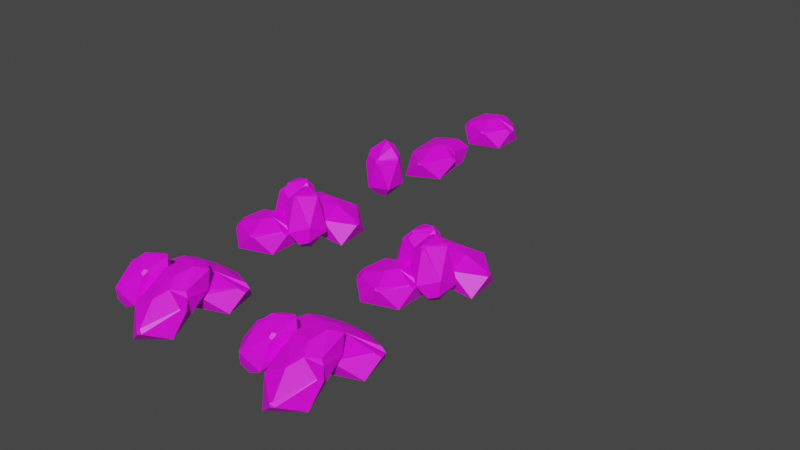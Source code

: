 # Source: Rocks.blend  (saved by Blender 3.6.11; exported with 4.5.12 LTS)
import bpy
from mathutils import Matrix  # noqa: F401  (used for matrix-valued properties, if any)

bpy.ops.wm.read_factory_settings(use_empty=True)
scene = bpy.context.scene
scene.name = 'Scene'

# ---- collections
col_collection = bpy.data.collections.new('Collection'); scene.collection.children.link(col_collection)

# ---- images (referenced by path relative to the original .blend; pixels are not part of the script)
import os
ASSET_DIR = os.environ.get("B2B_ASSET_DIR", "")  # directory of the original .blend (textures are referenced by path, not embedded)
HERE = os.path.dirname(os.path.abspath(__file__))  # packed textures are extracted next to this script under _unpacked/

def load_image(name, relpath, width, height, colorspace="sRGB"):
    """Load a texture the original file referenced (path relative to the .blend, or extracted next to this script)."""
    p = next((c for c in (os.path.join(HERE, relpath), os.path.join(ASSET_DIR, relpath)) if relpath and os.path.exists(c)), "")
    if p:
        img = bpy.data.images.load(p, check_existing=True)
        img.name = name
    else:  # same state as the original file: an image datablock whose file is absent (Cycles renders it pink)
        img = bpy.data.images.new(name, width, height)
        img.source = "FILE"
        img.filepath = "//" + (relpath or name)
    img.colorspace_settings.name = colorspace
    return img
img_gamecolors_png = load_image('GameColors.png', 'GameColors.png', 1024, 1024, 'sRGB')

# ---- materials (node trees are filled in below, after node groups)
mat_colorsgame = bpy.data.materials.new('ColorsGame')
mat_colorsgame.alpha_threshold = 0.0
mat_colorsgame.use_transparent_shadow = False
mat_colorsgame.roughness = 0.5
mat_colorsgame.line_color = (0.0, 0.0, 0.0, 1.0)

# ---- material node trees
mat_colorsgame.use_nodes = True; mat_colorsgame.node_tree.nodes.clear()
_N = mat_colorsgame.node_tree.nodes; _L = mat_colorsgame.node_tree.links
n0 = _N.new('ShaderNodeOutputMaterial'); n0.name = 'Material Output'; n0.location = (300, 300)
n1 = _N.new('ShaderNodeBsdfPrincipled'); n1.name = 'Principled BSDF'; n1.location = (10, 300)
n1.distribution = 'GGX'
n1.subsurface_method = 'RANDOM_WALK_SKIN'
n1.inputs[3].default_value = 1.45
n1.inputs[27].default_value = (0.0, 0.0, 0.0, 1.0)
n1.inputs[28].default_value = 1.0
n2 = _N.new('ShaderNodeTexImage'); n2.name = 'Image Texture'; n2.location = (-280, 280)
n2.image = img_gamecolors_png
_L.new(n1.outputs[0], n0.inputs[0])
_L.new(n2.outputs[0], n1.inputs[0])
n0.is_active_output = True

# ---- world
world_world = bpy.data.worlds.new('World'); scene.world = world_world
world_world.use_nodes = True; world_world.node_tree.nodes.clear()
_N = world_world.node_tree.nodes; _L = world_world.node_tree.links
n0 = _N.new('ShaderNodeOutputWorld'); n0.name = 'World Output'; n0.location = (300, 300)
n1 = _N.new('ShaderNodeBackground'); n1.name = 'Background'; n1.location = (10, 300)
n1.inputs[0].default_value = (0.05088, 0.05088, 0.05088, 1.0)
_L.new(n1.outputs[0], n0.inputs[0])
n0.is_active_output = True
world_world.color = (0.05088, 0.05088, 0.05088)
world_world.use_sun_shadow = False
world_world.sun_shadow_jitter_overblur = 0.0

# ---- meshes
me_icosphere = bpy.data.meshes.new('Icosphere')
me_icosphere.from_pydata([(0.7236, -0.5257, -0.4472), (-0.2764, -0.8506, -0.4472), (-0.8944, 0.0, -0.4472), (-0.4346, 0.7321, -0.2545), (0.7236, 0.5257, -0.4472), (-0.06785, 0.2088, 0.8323), (-0.4006, 0.0, -0.7524), (-0.1238, 0.381, -0.7524), (0.3241, -0.2354, -0.7524), (-0.1238, -0.381, -0.7524), (0.4399, 0.7318, 0.1202), (0.07429, 0.8506, 0.1202), (-0.08922, 0.7318, 0.4472), (0.1753, 0.5396, 0.6493), (0.5023, 0.5396, 0.4472), (-0.7697, -0.3839, 0.206), (-0.603, -0.6134, 0.206), (-0.4539, -0.6134, 0.4472), (-0.4863, -0.4004, 0.539), (-0.5705, -0.3176, 0.5642), (0.2066, -0.8506, 0.3344), (0.3328, -0.8096, 0.3344), (0.2757, -0.7298, 0.5019), (0.1502, -0.8096, 0.4472), (0.8479, 0.0, 0.476), (0.8855, -0.02735, 0.4007), (0.8867, 0.02368, 0.4069), (0.8666, 0.03832, 0.4472), (0.3292, -0.7534, 0.4383), (-0.5938, 0.6201, 0.1875), (-0.7732, 0.3731, 0.1875), (-0.7385, 0.231, 0.3691), (-0.6696, 0.2281, 0.4885), (-0.5135, 0.3731, 0.6077), (-0.4333, 0.6201, 0.4472), (0.101, 0.1049, 0.8323), (0.1041, -0.08842, 0.7675), (0.4416, 0.0, 0.7271)], [], [(0, 8, 4), (7, 6, 2, 3), (9, 8, 0, 1), (4, 7, 3), (4, 10, 14, 27, 26), (0, 4, 26, 25), (1, 0, 21, 20), (2, 15, 31, 30), (15, 16, 17, 18, 19, 32, 31), (3, 2, 30, 29), (20, 21, 28, 22, 23), (4, 3, 11, 10), (23, 22, 36, 18, 17), (22, 28, 24, 37), (2, 1, 16, 15), (6, 7, 4, 8, 9), (6, 9, 1, 2), (10, 11, 12, 13, 14), (24, 27, 14, 13, 5, 35, 37), (33, 32, 19, 5), (13, 12, 34, 33, 5), (1, 20, 23, 17, 16), (24, 25, 26, 27), (24, 28, 25), (0, 25, 28, 21), (29, 30, 31, 32, 33, 34), (3, 29, 34, 12, 11), (35, 36, 22, 37), (36, 35, 5, 19, 18)])
_uv = me_icosphere.uv_layers.new(name='UVMap')
_uv.uv.foreach_set('vector', [0.08848, 0.9925, 0.08848, 0.9925, 0.08848, 0.9925, 0.08848, 0.9925, 0.08848, 0.9925, 0.08848, 0.9925, 0.08848, 0.9925, 0.08848, 0.9925, 0.08848, 0.9925, 0.08848, 0.9925, 0.08848, 0.9925, 0.08848, 0.9925, 0.08848, 0.9925, 0.08848, 0.9925, 0.08848, 0.9925, 0.08848, 0.9925, 0.08848, 0.9925, 0.08848, 0.9925, 0.08848, 0.9925, 0.08848, 0.9925, 0.08848, 0.9925, 0.08848, 0.9925, 0.08848, 0.9925, 0.08848, 0.9925, 0.08848, 0.9925, 0.08848, 0.9925, 0.08848, 0.9925, 0.08848, 0.9925, 0.08848, 0.9925, 0.08848, 0.9925, 0.08848, 0.9925, 0.08848, 0.9925, 0.08848, 0.9925, 0.08848, 0.9925, 0.08848, 0.9925, 0.08848, 0.9925, 0.08848, 0.9925, 0.08848, 0.9925, 0.08848, 0.9925, 0.08848, 0.9925, 0.08848, 0.9925, 0.08848, 0.9925, 0.08848, 0.9925, 0.08848, 0.9925, 0.08848, 0.9925, 0.08848, 0.9925, 0.08848, 0.9925, 0.08848, 0.9925, 0.08848, 0.9925, 0.08848, 0.9925, 0.08848, 0.9925, 0.08848, 0.9925, 0.08848, 0.9925, 0.08848, 0.9925, 0.08848, 0.9925, 0.08848, 0.9925, 0.08848, 0.9925, 0.08848, 0.9925, 0.08848, 0.9925, 0.08848, 0.9925, 0.08848, 0.9925, 0.08848, 0.9925, 0.08848, 0.9925, 0.08848, 0.9925, 0.08848, 0.9925, 0.08848, 0.9925, 0.08848, 0.9925, 0.08848, 0.9925, 0.08848, 0.9925, 0.08848, 0.9925, 0.08848, 0.9925, 0.08848, 0.9925, 0.08848, 0.9925, 0.08848, 0.9925, 0.08848, 0.9925, 0.08848, 0.9925, 0.08848, 0.9925, 0.08848, 0.9925, 0.08848, 0.9925, 0.08848, 0.9925, 0.08848, 0.9925, 0.08848, 0.9925, 0.08848, 0.9925, 0.08848, 0.9925, 0.08848, 0.9925, 0.08848, 0.9925, 0.08848, 0.9925, 0.08848, 0.9925, 0.08848, 0.9925, 0.08848, 0.9925, 0.08848, 0.9925, 0.08848, 0.9925, 0.08848, 0.9925, 0.08848, 0.9925, 0.08848, 0.9925, 0.08848, 0.9925, 0.08848, 0.9925, 0.08848, 0.9925, 0.08848, 0.9925, 0.08848, 0.9925, 0.08848, 0.9925, 0.08848, 0.9925, 0.08848, 0.9925, 0.08848, 0.9925, 0.08848, 0.9925, 0.08848, 0.9925, 0.08848, 0.9925, 0.08848, 0.9925, 0.08848, 0.9925, 0.08848, 0.9925, 0.08848, 0.9925, 0.08848, 0.9925, 0.08848, 0.9925, 0.08848, 0.9925, 0.08848, 0.9925, 0.08848, 0.9925, 0.08848, 0.9925, 0.08848, 0.9925, 0.08848, 0.9925, 0.08848, 0.9925, 0.08848, 0.9925, 0.08848, 0.9925, 0.08848, 0.9925, 0.08848, 0.9925, 0.08848, 0.9925, 0.08848, 0.9925, 0.08848, 0.9925, 0.08848, 0.9925, 0.08848, 0.9925, 0.08848, 0.9925])
me_icosphere.materials.append(mat_colorsgame)
me_icosphere.update()
me_icosphere_001 = bpy.data.meshes.new('Icosphere.001')
me_icosphere_001.from_pydata([(0.7236, -0.5257, -0.4472), (-0.2764, -0.8506, -0.4472), (-0.2764, 0.8506, -0.4472), (0.7236, 0.5257, -0.4472), (-0.5696, 0.6376, 0.1393), (-0.7824, 0.3447, 0.1393), (-0.4745, 0.3447, 0.6375), (-0.3793, 0.6376, 0.4472), (0.08841, -0.2721, 0.8232), (0.2861, 0.0, 0.8232), (0.08841, 0.2721, 0.8232), (-0.7668, -0.3929, 0.2212), (-0.6106, -0.6078, 0.2212), (-0.4709, -0.6078, 0.4472), (-0.4917, -0.4533, 0.5546), (-0.6521, -0.2758, 0.5019), (-0.7405, -0.2758, 0.3588), (0.22, -0.8506, 0.356), (0.322, -0.8175, 0.356), (0.2482, -0.7639, 0.5036), (0.1744, -0.8175, 0.4472), (0.8616, -0.1011, 0.2752), (0.8616, 0.1011, 0.2752), (0.7756, 0.1636, 0.4472), (0.764, -0.1541, 0.4586), (0.7789, -0.165, 0.4288), (-0.1246, 0.3835, -0.7508), (0.3262, 0.237, -0.7508), (0.3262, -0.237, -0.7508), (-0.1246, -0.3835, -0.7508), (-0.5793, 0.157, -0.5715), (-0.5793, -0.157, -0.5715), (-0.6749, -0.3021, -0.4472), (-0.8338, -0.1867, -0.1296), (-0.8338, 0.1867, -0.1296), (-0.6749, 0.3021, -0.4472), (0.4104, 0.7533, 0.1791), (0.1107, 0.8506, 0.1791), (-0.02333, 0.7533, 0.4472), (0.1935, 0.5957, 0.6129)], [], [(0, 28, 27, 3), (2, 35, 34, 5, 4), (29, 28, 0, 1), (27, 26, 2, 3), (23, 36, 39), (0, 3, 22, 21), (1, 0, 18, 17), (4, 5, 16, 15, 6, 7), (2, 4, 7, 38, 37), (14, 13, 20, 19, 8), (3, 36, 23, 22), (17, 18, 25, 24, 19, 20), (9, 23, 39, 10), (34, 33, 11, 16, 5), (32, 31, 29, 1), (39, 38, 7, 6, 10), (8, 9, 10, 6), (11, 12, 13, 14, 15, 16), (19, 24, 9, 8), (1, 17, 20, 13, 12), (21, 22, 23, 9, 24, 25), (0, 21, 25, 18), (33, 32, 1, 12, 11), (26, 30, 35, 2), (30, 31, 32, 33, 34, 35), (31, 30, 26, 27, 28, 29), (36, 37, 38, 39), (3, 2, 37, 36), (14, 8, 6, 15)])
_uv = me_icosphere_001.uv_layers.new(name='UVMap')
_uv.uv.foreach_set('vector', [0.08848, 0.9925, 0.08848, 0.9925, 0.08848, 0.9925, 0.08848, 0.9925, 0.08848, 0.9925, 0.08848, 0.9925, 0.08848, 0.9925, 0.08848, 0.9925, 0.08848, 0.9925, 0.08848, 0.9925, 0.08848, 0.9925, 0.08848, 0.9925, 0.08848, 0.9925, 0.08848, 0.9925, 0.08848, 0.9925, 0.08848, 0.9925, 0.08848, 0.9925, 0.08848, 0.9925, 0.08848, 0.9925, 0.08848, 0.9925, 0.08848, 0.9925, 0.08848, 0.9925, 0.08848, 0.9925, 0.08848, 0.9925, 0.08848, 0.9925, 0.08848, 0.9925, 0.08848, 0.9925, 0.08848, 0.9925, 0.08848, 0.9925, 0.08848, 0.9925, 0.08848, 0.9925, 0.08848, 0.9925, 0.08848, 0.9925, 0.08848, 0.9925, 0.08848, 0.9925, 0.08848, 0.9925, 0.08848, 0.9925, 0.08848, 0.9925, 0.08848, 0.9925, 0.08848, 0.9925, 0.08848, 0.9925, 0.08848, 0.9925, 0.08848, 0.9925, 0.08848, 0.9925, 0.08848, 0.9925, 0.08848, 0.9925, 0.08848, 0.9925, 0.08848, 0.9925, 0.08848, 0.9925, 0.08848, 0.9925, 0.08848, 0.9925, 0.08848, 0.9925, 0.08848, 0.9925, 0.08848, 0.9925, 0.08848, 0.9925, 0.08848, 0.9925, 0.08848, 0.9925, 0.08848, 0.9925, 0.08848, 0.9925, 0.08848, 0.9925, 0.08848, 0.9925, 0.08848, 0.9925, 0.08848, 0.9925, 0.08848, 0.9925, 0.08848, 0.9925, 0.08848, 0.9925, 0.08848, 0.9925, 0.08848, 0.9925, 0.08848, 0.9925, 0.08848, 0.9925, 0.08848, 0.9925, 0.08848, 0.9925, 0.08848, 0.9925, 0.08848, 0.9925, 0.08848, 0.9925, 0.08848, 0.9925, 0.08848, 0.9925, 0.08848, 0.9925, 0.08848, 0.9925, 0.08848, 0.9925, 0.08848, 0.9925, 0.08848, 0.9925, 0.08848, 0.9925, 0.08848, 0.9925, 0.08848, 0.9925, 0.08848, 0.9925, 0.08848, 0.9925, 0.08848, 0.9925, 0.08848, 0.9925, 0.08848, 0.9925, 0.08848, 0.9925, 0.08848, 0.9925, 0.08848, 0.9925, 0.08848, 0.9925, 0.08848, 0.9925, 0.08848, 0.9925, 0.08848, 0.9925, 0.08848, 0.9925, 0.08848, 0.9925, 0.08848, 0.9925, 0.08848, 0.9925, 0.08848, 0.9925, 0.08848, 0.9925, 0.08848, 0.9925, 0.08848, 0.9925, 0.08848, 0.9925, 0.08848, 0.9925, 0.08848, 0.9925, 0.08848, 0.9925, 0.08848, 0.9925, 0.08848, 0.9925, 0.08848, 0.9925, 0.08848, 0.9925, 0.08848, 0.9925, 0.08848, 0.9925, 0.08848, 0.9925, 0.08848, 0.9925, 0.08848, 0.9925, 0.08848, 0.9925, 0.08848, 0.9925, 0.08848, 0.9925, 0.08848, 0.9925, 0.08848, 0.9925, 0.08848, 0.9925, 0.08848, 0.9925, 0.08848, 0.9925, 0.08848, 0.9925, 0.08848, 0.9925, 0.08848, 0.9925, 0.08848, 0.9925, 0.08848, 0.9925, 0.08848, 0.9925, 0.08848, 0.9925, 0.08848, 0.9925])
me_icosphere_001.materials.append(mat_colorsgame)
me_icosphere_001.update()
me_icosphere_002 = bpy.data.meshes.new('Icosphere.002')
me_icosphere_002.from_pydata([(0.7236, -0.5257, -0.4472), (-0.2764, -0.8506, -0.4472), (-0.2764, 0.8506, -0.4472), (0.4595, 0.5257, -0.4472), (-0.5696, 0.6376, 0.1393), (-0.7824, 0.3447, 0.1393), (-0.4745, 0.3447, 0.6375), (-0.3793, 0.6376, 0.4472), (0.08841, -0.2721, 0.8232), (0.2861, 0.0, 0.8232), (0.08841, 0.2721, 0.8232), (-0.6079, -0.3083, 0.2212), (-0.4518, -0.5232, 0.2212), (-0.4709, -0.4313, 0.4472), (-0.3329, -0.3687, 0.5546), (-0.4933, -0.1912, 0.5019), (-0.5817, -0.1912, 0.3588), (0.22, -0.8506, 0.356), (0.322, -0.8175, 0.356), (0.2482, -0.7639, 0.5036), (0.1744, -0.8175, 0.4472), (0.8616, -0.1011, 0.2752), (0.5975, 0.1011, 0.2752), (0.5115, 0.1636, 0.4472), (0.764, -0.1541, 0.4586), (0.7789, -0.165, 0.4288), (-0.1246, 0.3835, -0.7508), (0.3262, 0.237, -0.7508), (0.3262, -0.237, -0.7508), (-0.1246, -0.3835, -0.7508), (-0.5793, 0.157, -0.5715), (-0.4205, -0.07241, -0.5715), (-0.5161, -0.2175, -0.4472), (-0.8338, -0.1867, -0.1296), (-0.8338, 0.1867, -0.1296), (-0.6749, 0.3021, -0.4472), (0.4104, 0.7533, 0.1791), (0.1107, 0.8506, 0.1791), (-0.02333, 0.7533, 0.4472), (0.1935, 0.5957, 0.6129)], [], [(0, 28, 27, 3), (2, 35, 34, 5, 4), (29, 28, 0, 1), (27, 26, 2, 3), (23, 36, 39), (0, 3, 22, 21), (1, 0, 18, 17), (4, 5, 16, 15, 6, 7), (2, 4, 7, 38, 37), (14, 13, 20, 19, 8), (3, 36, 23, 22), (17, 18, 25, 24, 19, 20), (9, 23, 39, 10), (34, 33, 11, 16, 5), (32, 31, 29, 1), (39, 38, 7, 6, 10), (8, 9, 10, 6), (11, 12, 13, 14, 15, 16), (19, 24, 9, 8), (1, 17, 20, 13, 12), (21, 22, 23, 9, 24, 25), (0, 21, 25, 18), (33, 32, 1, 12, 11), (26, 30, 35, 2), (30, 31, 32, 33, 34, 35), (31, 30, 26, 27, 28, 29), (36, 37, 38, 39), (3, 2, 37, 36), (14, 8, 6, 15)])
_uv = me_icosphere_002.uv_layers.new(name='UVMap')
_uv.uv.foreach_set('vector', [0.08848, 0.9925, 0.08848, 0.9925, 0.08848, 0.9925, 0.08848, 0.9925, 0.08848, 0.9925, 0.08848, 0.9925, 0.08848, 0.9925, 0.08848, 0.9925, 0.08848, 0.9925, 0.08848, 0.9925, 0.08848, 0.9925, 0.08848, 0.9925, 0.08848, 0.9925, 0.08848, 0.9925, 0.08848, 0.9925, 0.08848, 0.9925, 0.08848, 0.9925, 0.08848, 0.9925, 0.08848, 0.9925, 0.08848, 0.9925, 0.08848, 0.9925, 0.08848, 0.9925, 0.08848, 0.9925, 0.08848, 0.9925, 0.08848, 0.9925, 0.08848, 0.9925, 0.08848, 0.9925, 0.08848, 0.9925, 0.08848, 0.9925, 0.08848, 0.9925, 0.08848, 0.9925, 0.08848, 0.9925, 0.08848, 0.9925, 0.08848, 0.9925, 0.08848, 0.9925, 0.08848, 0.9925, 0.08848, 0.9925, 0.08848, 0.9925, 0.08848, 0.9925, 0.08848, 0.9925, 0.08848, 0.9925, 0.08848, 0.9925, 0.08848, 0.9925, 0.08848, 0.9925, 0.08848, 0.9925, 0.08848, 0.9925, 0.08848, 0.9925, 0.08848, 0.9925, 0.08848, 0.9925, 0.08848, 0.9925, 0.08848, 0.9925, 0.08848, 0.9925, 0.08848, 0.9925, 0.08848, 0.9925, 0.08848, 0.9925, 0.08848, 0.9925, 0.08848, 0.9925, 0.08848, 0.9925, 0.08848, 0.9925, 0.08848, 0.9925, 0.08848, 0.9925, 0.08848, 0.9925, 0.08848, 0.9925, 0.08848, 0.9925, 0.08848, 0.9925, 0.08848, 0.9925, 0.08848, 0.9925, 0.08848, 0.9925, 0.08848, 0.9925, 0.08848, 0.9925, 0.08848, 0.9925, 0.08848, 0.9925, 0.08848, 0.9925, 0.08848, 0.9925, 0.08848, 0.9925, 0.08848, 0.9925, 0.08848, 0.9925, 0.08848, 0.9925, 0.08848, 0.9925, 0.08848, 0.9925, 0.08848, 0.9925, 0.08848, 0.9925, 0.08848, 0.9925, 0.08848, 0.9925, 0.08848, 0.9925, 0.08848, 0.9925, 0.08848, 0.9925, 0.08848, 0.9925, 0.08848, 0.9925, 0.08848, 0.9925, 0.08848, 0.9925, 0.08848, 0.9925, 0.08848, 0.9925, 0.08848, 0.9925, 0.08848, 0.9925, 0.08848, 0.9925, 0.08848, 0.9925, 0.08848, 0.9925, 0.08848, 0.9925, 0.08848, 0.9925, 0.08848, 0.9925, 0.08848, 0.9925, 0.08848, 0.9925, 0.08848, 0.9925, 0.08848, 0.9925, 0.08848, 0.9925, 0.08848, 0.9925, 0.08848, 0.9925, 0.08848, 0.9925, 0.08848, 0.9925, 0.08848, 0.9925, 0.08848, 0.9925, 0.08848, 0.9925, 0.08848, 0.9925, 0.08848, 0.9925, 0.08848, 0.9925, 0.08848, 0.9925, 0.08848, 0.9925, 0.08848, 0.9925, 0.08848, 0.9925, 0.08848, 0.9925, 0.08848, 0.9925, 0.08848, 0.9925, 0.08848, 0.9925, 0.08848, 0.9925, 0.08848, 0.9925, 0.08848, 0.9925, 0.08848, 0.9925, 0.08848, 0.9925, 0.08848, 0.9925, 0.08848, 0.9925, 0.08848, 0.9925, 0.08848, 0.9925, 0.08848, 0.9925])
me_icosphere_002.materials.append(mat_colorsgame)
me_icosphere_002.update()
me_icosphere_003 = bpy.data.meshes.new('Icosphere.003')
me_icosphere_003.from_pydata([(0.7236, -0.5257, -0.4472), (-0.2764, -0.8506, -0.4472), (-0.2764, 0.8506, -0.4472), (0.4595, 0.5257, -0.4472), (-0.5696, 0.6376, 0.1393), (-0.7824, 0.3447, 0.1393), (-0.4745, 0.3447, 0.6375), (-0.3793, 0.6376, 0.4472), (0.08841, -0.2721, 0.8232), (0.2861, 0.0, 0.8232), (0.08841, 0.2721, 0.8232), (-0.6079, -0.3083, 0.2212), (-0.4518, -0.5232, 0.2212), (-0.4709, -0.4313, 0.4472), (-0.3329, -0.3687, 0.5546), (-0.4933, -0.1912, 0.5019), (-0.5817, -0.1912, 0.3588), (0.22, -0.8506, 0.356), (0.322, -0.8175, 0.356), (0.2482, -0.7639, 0.5036), (0.1744, -0.8175, 0.4472), (0.8616, -0.1011, 0.2752), (0.5975, 0.1011, 0.2752), (0.5115, 0.1636, 0.4472), (0.764, -0.1541, 0.4586), (0.7789, -0.165, 0.4288), (-0.1246, 0.3835, -0.7508), (0.3262, 0.237, -0.7508), (0.3262, -0.237, -0.7508), (-0.1246, -0.3835, -0.7508), (-0.5793, 0.157, -0.5715), (-0.4205, -0.07241, -0.5715), (-0.5161, -0.2175, -0.4472), (-0.8338, -0.1867, -0.1296), (-0.8338, 0.1867, -0.1296), (-0.6749, 0.3021, -0.4472), (0.4104, 0.7533, 0.1791), (0.1107, 0.8506, 0.1791), (-0.02333, 0.7533, 0.4472), (0.1935, 0.5957, 0.6129)], [], [(0, 28, 27, 3), (2, 35, 34, 5, 4), (29, 28, 0, 1), (27, 26, 2, 3), (23, 36, 39), (0, 3, 22, 21), (1, 0, 18, 17), (4, 5, 16, 15, 6, 7), (2, 4, 7, 38, 37), (14, 13, 20, 19, 8), (3, 36, 23, 22), (17, 18, 25, 24, 19, 20), (9, 23, 39, 10), (34, 33, 11, 16, 5), (32, 31, 29, 1), (39, 38, 7, 6, 10), (8, 9, 10, 6), (11, 12, 13, 14, 15, 16), (19, 24, 9, 8), (1, 17, 20, 13, 12), (21, 22, 23, 9, 24, 25), (0, 21, 25, 18), (33, 32, 1, 12, 11), (26, 30, 35, 2), (30, 31, 32, 33, 34, 35), (31, 30, 26, 27, 28, 29), (36, 37, 38, 39), (3, 2, 37, 36), (14, 8, 6, 15)])
_uv = me_icosphere_003.uv_layers.new(name='UVMap')
_uv.uv.foreach_set('vector', [0.08848, 0.9925, 0.08848, 0.9925, 0.08848, 0.9925, 0.08848, 0.9925, 0.08848, 0.9925, 0.08848, 0.9925, 0.08848, 0.9925, 0.08848, 0.9925, 0.08848, 0.9925, 0.08848, 0.9925, 0.08848, 0.9925, 0.08848, 0.9925, 0.08848, 0.9925, 0.08848, 0.9925, 0.08848, 0.9925, 0.08848, 0.9925, 0.08848, 0.9925, 0.08848, 0.9925, 0.08848, 0.9925, 0.08848, 0.9925, 0.08848, 0.9925, 0.08848, 0.9925, 0.08848, 0.9925, 0.08848, 0.9925, 0.08848, 0.9925, 0.08848, 0.9925, 0.08848, 0.9925, 0.08848, 0.9925, 0.08848, 0.9925, 0.08848, 0.9925, 0.08848, 0.9925, 0.08848, 0.9925, 0.08848, 0.9925, 0.08848, 0.9925, 0.08848, 0.9925, 0.08848, 0.9925, 0.08848, 0.9925, 0.08848, 0.9925, 0.08848, 0.9925, 0.08848, 0.9925, 0.08848, 0.9925, 0.08848, 0.9925, 0.08848, 0.9925, 0.08848, 0.9925, 0.08848, 0.9925, 0.08848, 0.9925, 0.08848, 0.9925, 0.08848, 0.9925, 0.08848, 0.9925, 0.08848, 0.9925, 0.08848, 0.9925, 0.08848, 0.9925, 0.08848, 0.9925, 0.08848, 0.9925, 0.08848, 0.9925, 0.08848, 0.9925, 0.08848, 0.9925, 0.08848, 0.9925, 0.08848, 0.9925, 0.08848, 0.9925, 0.08848, 0.9925, 0.08848, 0.9925, 0.08848, 0.9925, 0.08848, 0.9925, 0.08848, 0.9925, 0.08848, 0.9925, 0.08848, 0.9925, 0.08848, 0.9925, 0.08848, 0.9925, 0.08848, 0.9925, 0.08848, 0.9925, 0.08848, 0.9925, 0.08848, 0.9925, 0.08848, 0.9925, 0.08848, 0.9925, 0.08848, 0.9925, 0.08848, 0.9925, 0.08848, 0.9925, 0.08848, 0.9925, 0.08848, 0.9925, 0.08848, 0.9925, 0.08848, 0.9925, 0.08848, 0.9925, 0.08848, 0.9925, 0.08848, 0.9925, 0.08848, 0.9925, 0.08848, 0.9925, 0.08848, 0.9925, 0.08848, 0.9925, 0.08848, 0.9925, 0.08848, 0.9925, 0.08848, 0.9925, 0.08848, 0.9925, 0.08848, 0.9925, 0.08848, 0.9925, 0.08848, 0.9925, 0.08848, 0.9925, 0.08848, 0.9925, 0.08848, 0.9925, 0.08848, 0.9925, 0.08848, 0.9925, 0.08848, 0.9925, 0.08848, 0.9925, 0.08848, 0.9925, 0.08848, 0.9925, 0.08848, 0.9925, 0.08848, 0.9925, 0.08848, 0.9925, 0.08848, 0.9925, 0.08848, 0.9925, 0.08848, 0.9925, 0.08848, 0.9925, 0.08848, 0.9925, 0.08848, 0.9925, 0.08848, 0.9925, 0.08848, 0.9925, 0.08848, 0.9925, 0.08848, 0.9925, 0.08848, 0.9925, 0.08848, 0.9925, 0.08848, 0.9925, 0.08848, 0.9925, 0.08848, 0.9925, 0.08848, 0.9925, 0.08848, 0.9925, 0.08848, 0.9925, 0.08848, 0.9925, 0.08848, 0.9925, 0.08848, 0.9925, 0.08848, 0.9925, 0.08848, 0.9925, 0.08848, 0.9925, 0.08848, 0.9925, 0.08848, 0.9925])
me_icosphere_003.materials.append(mat_colorsgame)
me_icosphere_003.update()
me_icosphere_004 = bpy.data.meshes.new('Icosphere.004')
me_icosphere_004.from_pydata([(0.7236, -0.5257, -0.4472), (-0.2764, -0.8506, -0.4472), (-0.8944, 0.0, -0.4472), (-0.4346, 0.7321, -0.2545), (0.7236, 0.5257, -0.4472), (-0.06785, 0.2088, 0.8323), (-0.4006, 0.0, -0.7524), (-0.1238, 0.381, -0.7524), (0.3241, -0.2354, -0.7524), (-0.1238, -0.381, -0.7524), (0.4399, 0.7318, 0.1202), (0.07429, 0.8506, 0.1202), (-0.08922, 0.7318, 0.4472), (0.1753, 0.5396, 0.6493), (0.5023, 0.5396, 0.4472), (-0.7697, -0.3839, 0.206), (-0.603, -0.6134, 0.206), (-0.4539, -0.6134, 0.4472), (-0.4863, -0.4004, 0.539), (-0.5705, -0.3176, 0.5642), (0.2066, -0.8506, 0.3344), (0.3328, -0.8096, 0.3344), (0.2757, -0.7298, 0.5019), (0.1502, -0.8096, 0.4472), (0.8479, 0.0, 0.476), (0.8855, -0.02735, 0.4007), (0.8867, 0.02368, 0.4069), (0.8666, 0.03832, 0.4472), (0.3292, -0.7534, 0.4383), (-0.5938, 0.6201, 0.1875), (-0.7732, 0.3731, 0.1875), (-0.7385, 0.231, 0.3691), (-0.6696, 0.2281, 0.4885), (-0.5135, 0.3731, 0.6077), (-0.4333, 0.6201, 0.4472), (0.101, 0.1049, 0.8323), (0.1041, -0.08842, 0.7675), (0.4416, 0.0, 0.7271)], [], [(0, 8, 4), (7, 6, 2, 3), (9, 8, 0, 1), (4, 7, 3), (4, 10, 14, 27, 26), (0, 4, 26, 25), (1, 0, 21, 20), (2, 15, 31, 30), (15, 16, 17, 18, 19, 32, 31), (3, 2, 30, 29), (20, 21, 28, 22, 23), (4, 3, 11, 10), (23, 22, 36, 18, 17), (22, 28, 24, 37), (2, 1, 16, 15), (6, 7, 4, 8, 9), (6, 9, 1, 2), (10, 11, 12, 13, 14), (24, 27, 14, 13, 5, 35, 37), (33, 32, 19, 5), (13, 12, 34, 33, 5), (1, 20, 23, 17, 16), (24, 25, 26, 27), (24, 28, 25), (0, 25, 28, 21), (29, 30, 31, 32, 33, 34), (3, 29, 34, 12, 11), (35, 36, 22, 37), (36, 35, 5, 19, 18)])
_uv = me_icosphere_004.uv_layers.new(name='UVMap')
_uv.uv.foreach_set('vector', [0.08848, 0.9925, 0.08848, 0.9925, 0.08848, 0.9925, 0.08848, 0.9925, 0.08848, 0.9925, 0.08848, 0.9925, 0.08848, 0.9925, 0.08848, 0.9925, 0.08848, 0.9925, 0.08848, 0.9925, 0.08848, 0.9925, 0.08848, 0.9925, 0.08848, 0.9925, 0.08848, 0.9925, 0.08848, 0.9925, 0.08848, 0.9925, 0.08848, 0.9925, 0.08848, 0.9925, 0.08848, 0.9925, 0.08848, 0.9925, 0.08848, 0.9925, 0.08848, 0.9925, 0.08848, 0.9925, 0.08848, 0.9925, 0.08848, 0.9925, 0.08848, 0.9925, 0.08848, 0.9925, 0.08848, 0.9925, 0.08848, 0.9925, 0.08848, 0.9925, 0.08848, 0.9925, 0.08848, 0.9925, 0.08848, 0.9925, 0.08848, 0.9925, 0.08848, 0.9925, 0.08848, 0.9925, 0.08848, 0.9925, 0.08848, 0.9925, 0.08848, 0.9925, 0.08848, 0.9925, 0.08848, 0.9925, 0.08848, 0.9925, 0.08848, 0.9925, 0.08848, 0.9925, 0.08848, 0.9925, 0.08848, 0.9925, 0.08848, 0.9925, 0.08848, 0.9925, 0.08848, 0.9925, 0.08848, 0.9925, 0.08848, 0.9925, 0.08848, 0.9925, 0.08848, 0.9925, 0.08848, 0.9925, 0.08848, 0.9925, 0.08848, 0.9925, 0.08848, 0.9925, 0.08848, 0.9925, 0.08848, 0.9925, 0.08848, 0.9925, 0.08848, 0.9925, 0.08848, 0.9925, 0.08848, 0.9925, 0.08848, 0.9925, 0.08848, 0.9925, 0.08848, 0.9925, 0.08848, 0.9925, 0.08848, 0.9925, 0.08848, 0.9925, 0.08848, 0.9925, 0.08848, 0.9925, 0.08848, 0.9925, 0.08848, 0.9925, 0.08848, 0.9925, 0.08848, 0.9925, 0.08848, 0.9925, 0.08848, 0.9925, 0.08848, 0.9925, 0.08848, 0.9925, 0.08848, 0.9925, 0.08848, 0.9925, 0.08848, 0.9925, 0.08848, 0.9925, 0.08848, 0.9925, 0.08848, 0.9925, 0.08848, 0.9925, 0.08848, 0.9925, 0.08848, 0.9925, 0.08848, 0.9925, 0.08848, 0.9925, 0.08848, 0.9925, 0.08848, 0.9925, 0.08848, 0.9925, 0.08848, 0.9925, 0.08848, 0.9925, 0.08848, 0.9925, 0.08848, 0.9925, 0.08848, 0.9925, 0.08848, 0.9925, 0.08848, 0.9925, 0.08848, 0.9925, 0.08848, 0.9925, 0.08848, 0.9925, 0.08848, 0.9925, 0.08848, 0.9925, 0.08848, 0.9925, 0.08848, 0.9925, 0.08848, 0.9925, 0.08848, 0.9925, 0.08848, 0.9925, 0.08848, 0.9925, 0.08848, 0.9925, 0.08848, 0.9925, 0.08848, 0.9925, 0.08848, 0.9925, 0.08848, 0.9925, 0.08848, 0.9925, 0.08848, 0.9925, 0.08848, 0.9925, 0.08848, 0.9925, 0.08848, 0.9925, 0.08848, 0.9925, 0.08848, 0.9925, 0.08848, 0.9925, 0.08848, 0.9925, 0.08848, 0.9925, 0.08848, 0.9925, 0.08848, 0.9925, 0.08848, 0.9925, 0.08848, 0.9925])
me_icosphere_004.materials.append(mat_colorsgame)
me_icosphere_004.update()
me_icosphere_005 = bpy.data.meshes.new('Icosphere.005')
me_icosphere_005.from_pydata([(0.7236, -0.5257, -0.4472), (-0.2764, -0.8506, -0.4472), (-0.8944, 0.0, -0.4472), (-0.4346, 0.7321, -0.2545), (0.7236, 0.5257, -0.4472), (-0.06785, 0.2088, 0.8323), (-0.4006, 0.0, -0.7524), (-0.1238, 0.381, -0.7524), (0.3241, -0.2354, -0.7524), (-0.1238, -0.381, -0.7524), (0.4399, 0.7318, 0.1202), (0.07429, 0.8506, 0.1202), (-0.08922, 0.7318, 0.4472), (0.1753, 0.5396, 0.6493), (0.5023, 0.5396, 0.4472), (-0.7697, -0.3839, 0.206), (-0.603, -0.6134, 0.206), (-0.4539, -0.6134, 0.4472), (-0.4863, -0.4004, 0.539), (-0.5705, -0.3176, 0.5642), (0.2066, -0.8506, 0.3344), (0.3328, -0.8096, 0.3344), (0.2757, -0.7298, 0.5019), (0.1502, -0.8096, 0.4472), (0.8479, 0.0, 0.476), (0.8855, -0.02735, 0.4007), (0.8867, 0.02368, 0.4069), (0.8666, 0.03832, 0.4472), (0.3292, -0.7534, 0.4383), (-0.5938, 0.6201, 0.1875), (-0.7732, 0.3731, 0.1875), (-0.7385, 0.231, 0.3691), (-0.6696, 0.2281, 0.4885), (-0.5135, 0.3731, 0.6077), (-0.4333, 0.6201, 0.4472), (0.101, 0.1049, 0.8323), (0.1041, -0.08842, 0.7675), (0.4416, 0.0, 0.7271)], [], [(0, 8, 4), (7, 6, 2, 3), (9, 8, 0, 1), (4, 7, 3), (4, 10, 14, 27, 26), (0, 4, 26, 25), (1, 0, 21, 20), (2, 15, 31, 30), (15, 16, 17, 18, 19, 32, 31), (3, 2, 30, 29), (20, 21, 28, 22, 23), (4, 3, 11, 10), (23, 22, 36, 18, 17), (22, 28, 24, 37), (2, 1, 16, 15), (6, 7, 4, 8, 9), (6, 9, 1, 2), (10, 11, 12, 13, 14), (24, 27, 14, 13, 5, 35, 37), (33, 32, 19, 5), (13, 12, 34, 33, 5), (1, 20, 23, 17, 16), (24, 25, 26, 27), (24, 28, 25), (0, 25, 28, 21), (29, 30, 31, 32, 33, 34), (3, 29, 34, 12, 11), (35, 36, 22, 37), (36, 35, 5, 19, 18)])
_uv = me_icosphere_005.uv_layers.new(name='UVMap')
_uv.uv.foreach_set('vector', [0.08848, 0.9925, 0.08848, 0.9925, 0.08848, 0.9925, 0.08848, 0.9925, 0.08848, 0.9925, 0.08848, 0.9925, 0.08848, 0.9925, 0.08848, 0.9925, 0.08848, 0.9925, 0.08848, 0.9925, 0.08848, 0.9925, 0.08848, 0.9925, 0.08848, 0.9925, 0.08848, 0.9925, 0.08848, 0.9925, 0.08848, 0.9925, 0.08848, 0.9925, 0.08848, 0.9925, 0.08848, 0.9925, 0.08848, 0.9925, 0.08848, 0.9925, 0.08848, 0.9925, 0.08848, 0.9925, 0.08848, 0.9925, 0.08848, 0.9925, 0.08848, 0.9925, 0.08848, 0.9925, 0.08848, 0.9925, 0.08848, 0.9925, 0.08848, 0.9925, 0.08848, 0.9925, 0.08848, 0.9925, 0.08848, 0.9925, 0.08848, 0.9925, 0.08848, 0.9925, 0.08848, 0.9925, 0.08848, 0.9925, 0.08848, 0.9925, 0.08848, 0.9925, 0.08848, 0.9925, 0.08848, 0.9925, 0.08848, 0.9925, 0.08848, 0.9925, 0.08848, 0.9925, 0.08848, 0.9925, 0.08848, 0.9925, 0.08848, 0.9925, 0.08848, 0.9925, 0.08848, 0.9925, 0.08848, 0.9925, 0.08848, 0.9925, 0.08848, 0.9925, 0.08848, 0.9925, 0.08848, 0.9925, 0.08848, 0.9925, 0.08848, 0.9925, 0.08848, 0.9925, 0.08848, 0.9925, 0.08848, 0.9925, 0.08848, 0.9925, 0.08848, 0.9925, 0.08848, 0.9925, 0.08848, 0.9925, 0.08848, 0.9925, 0.08848, 0.9925, 0.08848, 0.9925, 0.08848, 0.9925, 0.08848, 0.9925, 0.08848, 0.9925, 0.08848, 0.9925, 0.08848, 0.9925, 0.08848, 0.9925, 0.08848, 0.9925, 0.08848, 0.9925, 0.08848, 0.9925, 0.08848, 0.9925, 0.08848, 0.9925, 0.08848, 0.9925, 0.08848, 0.9925, 0.08848, 0.9925, 0.08848, 0.9925, 0.08848, 0.9925, 0.08848, 0.9925, 0.08848, 0.9925, 0.08848, 0.9925, 0.08848, 0.9925, 0.08848, 0.9925, 0.08848, 0.9925, 0.08848, 0.9925, 0.08848, 0.9925, 0.08848, 0.9925, 0.08848, 0.9925, 0.08848, 0.9925, 0.08848, 0.9925, 0.08848, 0.9925, 0.08848, 0.9925, 0.08848, 0.9925, 0.08848, 0.9925, 0.08848, 0.9925, 0.08848, 0.9925, 0.08848, 0.9925, 0.08848, 0.9925, 0.08848, 0.9925, 0.08848, 0.9925, 0.08848, 0.9925, 0.08848, 0.9925, 0.08848, 0.9925, 0.08848, 0.9925, 0.08848, 0.9925, 0.08848, 0.9925, 0.08848, 0.9925, 0.08848, 0.9925, 0.08848, 0.9925, 0.08848, 0.9925, 0.08848, 0.9925, 0.08848, 0.9925, 0.08848, 0.9925, 0.08848, 0.9925, 0.08848, 0.9925, 0.08848, 0.9925, 0.08848, 0.9925, 0.08848, 0.9925, 0.08848, 0.9925, 0.08848, 0.9925, 0.08848, 0.9925, 0.08848, 0.9925, 0.08848, 0.9925, 0.08848, 0.9925, 0.08848, 0.9925, 0.08848, 0.9925])
me_icosphere_005.materials.append(mat_colorsgame)
me_icosphere_005.update()
me_icosphere_006 = bpy.data.meshes.new('Icosphere.006')
me_icosphere_006.from_pydata([(0.7236, -0.5257, -0.4472), (-0.2764, -0.8506, -0.4472), (-0.2764, 0.8506, -0.4472), (0.7236, 0.5257, -0.4472), (-0.5696, 0.6376, 0.1393), (-0.7824, 0.3447, 0.1393), (-0.4745, 0.3447, 0.6375), (-0.3793, 0.6376, 0.4472), (0.08841, -0.2721, 0.8232), (0.2861, 0.0, 0.8232), (0.08841, 0.2721, 0.8232), (-0.7668, -0.3929, 0.2212), (-0.6106, -0.6078, 0.2212), (-0.4709, -0.6078, 0.4472), (-0.4917, -0.4533, 0.5546), (-0.6521, -0.2758, 0.5019), (-0.7405, -0.2758, 0.3588), (0.22, -0.8506, 0.356), (0.322, -0.8175, 0.356), (0.2482, -0.7639, 0.5036), (0.1744, -0.8175, 0.4472), (0.8616, -0.1011, 0.2752), (0.8616, 0.1011, 0.2752), (0.7756, 0.1636, 0.4472), (0.764, -0.1541, 0.4586), (0.7789, -0.165, 0.4288), (-0.1246, 0.3835, -0.7508), (0.3262, 0.237, -0.7508), (0.3262, -0.237, -0.7508), (-0.1246, -0.3835, -0.7508), (-0.5793, 0.157, -0.5715), (-0.5793, -0.157, -0.5715), (-0.6749, -0.3021, -0.4472), (-0.8338, -0.1867, -0.1296), (-0.8338, 0.1867, -0.1296), (-0.6749, 0.3021, -0.4472), (0.4104, 0.7533, 0.1791), (0.1107, 0.8506, 0.1791), (-0.02333, 0.7533, 0.4472), (0.1935, 0.5957, 0.6129)], [], [(0, 28, 27, 3), (2, 35, 34, 5, 4), (29, 28, 0, 1), (27, 26, 2, 3), (23, 36, 39), (0, 3, 22, 21), (1, 0, 18, 17), (4, 5, 16, 15, 6, 7), (2, 4, 7, 38, 37), (14, 13, 20, 19, 8), (3, 36, 23, 22), (17, 18, 25, 24, 19, 20), (9, 23, 39, 10), (34, 33, 11, 16, 5), (32, 31, 29, 1), (39, 38, 7, 6, 10), (8, 9, 10, 6), (11, 12, 13, 14, 15, 16), (19, 24, 9, 8), (1, 17, 20, 13, 12), (21, 22, 23, 9, 24, 25), (0, 21, 25, 18), (33, 32, 1, 12, 11), (26, 30, 35, 2), (30, 31, 32, 33, 34, 35), (31, 30, 26, 27, 28, 29), (36, 37, 38, 39), (3, 2, 37, 36), (14, 8, 6, 15)])
_uv = me_icosphere_006.uv_layers.new(name='UVMap')
_uv.uv.foreach_set('vector', [0.08848, 0.9925, 0.08848, 0.9925, 0.08848, 0.9925, 0.08848, 0.9925, 0.08848, 0.9925, 0.08848, 0.9925, 0.08848, 0.9925, 0.08848, 0.9925, 0.08848, 0.9925, 0.08848, 0.9925, 0.08848, 0.9925, 0.08848, 0.9925, 0.08848, 0.9925, 0.08848, 0.9925, 0.08848, 0.9925, 0.08848, 0.9925, 0.08848, 0.9925, 0.08848, 0.9925, 0.08848, 0.9925, 0.08848, 0.9925, 0.08848, 0.9925, 0.08848, 0.9925, 0.08848, 0.9925, 0.08848, 0.9925, 0.08848, 0.9925, 0.08848, 0.9925, 0.08848, 0.9925, 0.08848, 0.9925, 0.08848, 0.9925, 0.08848, 0.9925, 0.08848, 0.9925, 0.08848, 0.9925, 0.08848, 0.9925, 0.08848, 0.9925, 0.08848, 0.9925, 0.08848, 0.9925, 0.08848, 0.9925, 0.08848, 0.9925, 0.08848, 0.9925, 0.08848, 0.9925, 0.08848, 0.9925, 0.08848, 0.9925, 0.08848, 0.9925, 0.08848, 0.9925, 0.08848, 0.9925, 0.08848, 0.9925, 0.08848, 0.9925, 0.08848, 0.9925, 0.08848, 0.9925, 0.08848, 0.9925, 0.08848, 0.9925, 0.08848, 0.9925, 0.08848, 0.9925, 0.08848, 0.9925, 0.08848, 0.9925, 0.08848, 0.9925, 0.08848, 0.9925, 0.08848, 0.9925, 0.08848, 0.9925, 0.08848, 0.9925, 0.08848, 0.9925, 0.08848, 0.9925, 0.08848, 0.9925, 0.08848, 0.9925, 0.08848, 0.9925, 0.08848, 0.9925, 0.08848, 0.9925, 0.08848, 0.9925, 0.08848, 0.9925, 0.08848, 0.9925, 0.08848, 0.9925, 0.08848, 0.9925, 0.08848, 0.9925, 0.08848, 0.9925, 0.08848, 0.9925, 0.08848, 0.9925, 0.08848, 0.9925, 0.08848, 0.9925, 0.08848, 0.9925, 0.08848, 0.9925, 0.08848, 0.9925, 0.08848, 0.9925, 0.08848, 0.9925, 0.08848, 0.9925, 0.08848, 0.9925, 0.08848, 0.9925, 0.08848, 0.9925, 0.08848, 0.9925, 0.08848, 0.9925, 0.08848, 0.9925, 0.08848, 0.9925, 0.08848, 0.9925, 0.08848, 0.9925, 0.08848, 0.9925, 0.08848, 0.9925, 0.08848, 0.9925, 0.08848, 0.9925, 0.08848, 0.9925, 0.08848, 0.9925, 0.08848, 0.9925, 0.08848, 0.9925, 0.08848, 0.9925, 0.08848, 0.9925, 0.08848, 0.9925, 0.08848, 0.9925, 0.08848, 0.9925, 0.08848, 0.9925, 0.08848, 0.9925, 0.08848, 0.9925, 0.08848, 0.9925, 0.08848, 0.9925, 0.08848, 0.9925, 0.08848, 0.9925, 0.08848, 0.9925, 0.08848, 0.9925, 0.08848, 0.9925, 0.08848, 0.9925, 0.08848, 0.9925, 0.08848, 0.9925, 0.08848, 0.9925, 0.08848, 0.9925, 0.08848, 0.9925, 0.08848, 0.9925, 0.08848, 0.9925, 0.08848, 0.9925, 0.08848, 0.9925, 0.08848, 0.9925, 0.08848, 0.9925, 0.08848, 0.9925, 0.08848, 0.9925, 0.08848, 0.9925, 0.08848, 0.9925, 0.08848, 0.9925, 0.08848, 0.9925])
me_icosphere_006.materials.append(mat_colorsgame)
me_icosphere_006.update()
me_icosphere_007 = bpy.data.meshes.new('Icosphere.007')
me_icosphere_007.from_pydata([(0.7932, -0.1513, -0.4472), (-0.2764, -0.8506, -0.4472), (-0.2764, 0.8506, -0.4472), (0.6404, 0.8659, -0.4472), (-0.5696, 0.6376, 0.1393), (-0.7824, 0.3447, 0.1393), (-0.4745, 0.3447, 0.6375), (-0.3793, 0.6376, 0.4472), (0.08841, -0.2721, 0.8232), (0.2935, 0.1644, 0.8232), (0.08841, 0.2721, 0.8232), (-0.7668, -0.3929, 0.2212), (-0.6106, -0.6078, 0.2212), (-0.4709, -0.6078, 0.4472), (-0.4917, -0.4533, 0.5546), (-0.6521, -0.2758, 0.5019), (-0.7405, -0.2758, 0.3588), (0.22, -0.8506, 0.356), (0.447, -0.6107, 0.356), (0.2482, -0.7639, 0.5036), (0.1744, -0.8175, 0.4472), (0.865, 0.3203, 0.2752), (0.8356, 0.5159, 0.2752), (0.7433, 0.5384, 0.4472), (0.7783, 0.226, 0.4586), (0.7943, 0.2221, 0.4288), (-0.1246, 0.3835, -0.7508), (0.2979, 0.4114, -0.7508), (0.3668, -0.04722, -0.7508), (-0.1246, -0.3835, -0.7508), (-0.5793, 0.157, -0.5715), (-0.5793, -0.157, -0.5715), (-0.6749, -0.3021, -0.4472), (-0.8338, -0.1867, -0.1296), (-0.8338, 0.1867, -0.1296), (-0.6749, 0.3021, -0.4472), (0.3044, 0.9479, 0.1791), (0.1107, 0.8506, 0.1791), (-0.02333, 0.7533, 0.4472), (0.1935, 0.5957, 0.6129)], [], [(0, 28, 27, 3), (2, 35, 34, 5, 4), (29, 28, 0, 1), (27, 26, 2, 3), (23, 36, 39), (0, 3, 22, 21), (1, 0, 18, 17), (4, 5, 16, 15, 6, 7), (2, 4, 7, 38, 37), (14, 13, 20, 19, 8), (3, 36, 23, 22), (17, 18, 25, 24, 19, 20), (9, 23, 39, 10), (34, 33, 11, 16, 5), (32, 31, 29, 1), (39, 38, 7, 6, 10), (8, 9, 10, 6), (11, 12, 13, 14, 15, 16), (19, 24, 9, 8), (1, 17, 20, 13, 12), (21, 22, 23, 9, 24, 25), (0, 21, 25, 18), (33, 32, 1, 12, 11), (26, 30, 35, 2), (30, 31, 32, 33, 34, 35), (31, 30, 26, 27, 28, 29), (36, 37, 38, 39), (3, 2, 37, 36), (14, 8, 6, 15)])
_uv = me_icosphere_007.uv_layers.new(name='UVMap')
_uv.uv.foreach_set('vector', [0.08848, 0.9925, 0.08848, 0.9925, 0.08848, 0.9925, 0.08848, 0.9925, 0.08848, 0.9925, 0.08848, 0.9925, 0.08848, 0.9925, 0.08848, 0.9925, 0.08848, 0.9925, 0.08848, 0.9925, 0.08848, 0.9925, 0.08848, 0.9925, 0.08848, 0.9925, 0.08848, 0.9925, 0.08848, 0.9925, 0.08848, 0.9925, 0.08848, 0.9925, 0.08848, 0.9925, 0.08848, 0.9925, 0.08848, 0.9925, 0.08848, 0.9925, 0.08848, 0.9925, 0.08848, 0.9925, 0.08848, 0.9925, 0.08848, 0.9925, 0.08848, 0.9925, 0.08848, 0.9925, 0.08848, 0.9925, 0.08848, 0.9925, 0.08848, 0.9925, 0.08848, 0.9925, 0.08848, 0.9925, 0.08848, 0.9925, 0.08848, 0.9925, 0.08848, 0.9925, 0.08848, 0.9925, 0.08848, 0.9925, 0.08848, 0.9925, 0.08848, 0.9925, 0.08848, 0.9925, 0.08848, 0.9925, 0.08848, 0.9925, 0.08848, 0.9925, 0.08848, 0.9925, 0.08848, 0.9925, 0.08848, 0.9925, 0.08848, 0.9925, 0.08848, 0.9925, 0.08848, 0.9925, 0.08848, 0.9925, 0.08848, 0.9925, 0.08848, 0.9925, 0.08848, 0.9925, 0.08848, 0.9925, 0.08848, 0.9925, 0.08848, 0.9925, 0.08848, 0.9925, 0.08848, 0.9925, 0.08848, 0.9925, 0.08848, 0.9925, 0.08848, 0.9925, 0.08848, 0.9925, 0.08848, 0.9925, 0.08848, 0.9925, 0.08848, 0.9925, 0.08848, 0.9925, 0.08848, 0.9925, 0.08848, 0.9925, 0.08848, 0.9925, 0.08848, 0.9925, 0.08848, 0.9925, 0.08848, 0.9925, 0.08848, 0.9925, 0.08848, 0.9925, 0.08848, 0.9925, 0.08848, 0.9925, 0.08848, 0.9925, 0.08848, 0.9925, 0.08848, 0.9925, 0.08848, 0.9925, 0.08848, 0.9925, 0.08848, 0.9925, 0.08848, 0.9925, 0.08848, 0.9925, 0.08848, 0.9925, 0.08848, 0.9925, 0.08848, 0.9925, 0.08848, 0.9925, 0.08848, 0.9925, 0.08848, 0.9925, 0.08848, 0.9925, 0.08848, 0.9925, 0.08848, 0.9925, 0.08848, 0.9925, 0.08848, 0.9925, 0.08848, 0.9925, 0.08848, 0.9925, 0.08848, 0.9925, 0.08848, 0.9925, 0.08848, 0.9925, 0.08848, 0.9925, 0.08848, 0.9925, 0.08848, 0.9925, 0.08848, 0.9925, 0.08848, 0.9925, 0.08848, 0.9925, 0.08848, 0.9925, 0.08848, 0.9925, 0.08848, 0.9925, 0.08848, 0.9925, 0.08848, 0.9925, 0.08848, 0.9925, 0.08848, 0.9925, 0.08848, 0.9925, 0.08848, 0.9925, 0.08848, 0.9925, 0.08848, 0.9925, 0.08848, 0.9925, 0.08848, 0.9925, 0.08848, 0.9925, 0.08848, 0.9925, 0.08848, 0.9925, 0.08848, 0.9925, 0.08848, 0.9925, 0.08848, 0.9925, 0.08848, 0.9925, 0.08848, 0.9925, 0.08848, 0.9925, 0.08848, 0.9925, 0.08848, 0.9925, 0.08848, 0.9925, 0.08848, 0.9925, 0.08848, 0.9925, 0.08848, 0.9925])
me_icosphere_007.materials.append(mat_colorsgame)
me_icosphere_007.update()
me_icosphere_008 = bpy.data.meshes.new('Icosphere.008')
me_icosphere_008.from_pydata([(0.7236, -0.5257, -0.4472), (-0.2764, -0.8506, -0.4472), (-0.8944, 0.0, -0.4472), (-0.4346, 0.7321, -0.2545), (0.7236, 0.5257, -0.4472), (-0.06785, 0.2088, 0.8323), (-0.4006, 0.0, -0.7524), (-0.1238, 0.381, -0.7524), (0.3241, -0.2354, -0.7524), (-0.1238, -0.381, -0.7524), (0.4399, 0.7318, 0.1202), (0.07429, 0.8506, 0.1202), (-0.08922, 0.7318, 0.4472), (0.1753, 0.5396, 0.6493), (0.5023, 0.5396, 0.4472), (-0.7697, -0.3839, 0.206), (-0.603, -0.6134, 0.206), (-0.4539, -0.6134, 0.4472), (-0.4863, -0.4004, 0.539), (-0.5705, -0.3176, 0.5642), (0.2066, -0.8506, 0.3344), (0.3328, -0.8096, 0.3344), (0.2757, -0.7298, 0.5019), (0.1502, -0.8096, 0.4472), (0.8479, 0.0, 0.476), (0.8855, -0.02735, 0.4007), (0.8867, 0.02368, 0.4069), (0.8666, 0.03832, 0.4472), (0.3292, -0.7534, 0.4383), (-0.5938, 0.6201, 0.1875), (-0.7732, 0.3731, 0.1875), (-0.7385, 0.231, 0.3691), (-0.6696, 0.2281, 0.4885), (-0.5135, 0.3731, 0.6077), (-0.4333, 0.6201, 0.4472), (0.101, 0.1049, 0.8323), (0.1041, -0.08842, 0.7675), (0.4416, 0.0, 0.7271)], [], [(0, 8, 4), (7, 6, 2, 3), (9, 8, 0, 1), (4, 7, 3), (4, 10, 14, 27, 26), (0, 4, 26, 25), (1, 0, 21, 20), (2, 15, 31, 30), (15, 16, 17, 18, 19, 32, 31), (3, 2, 30, 29), (20, 21, 28, 22, 23), (4, 3, 11, 10), (23, 22, 36, 18, 17), (22, 28, 24, 37), (2, 1, 16, 15), (6, 7, 4, 8, 9), (6, 9, 1, 2), (10, 11, 12, 13, 14), (24, 27, 14, 13, 5, 35, 37), (33, 32, 19, 5), (13, 12, 34, 33, 5), (1, 20, 23, 17, 16), (24, 25, 26, 27), (24, 28, 25), (0, 25, 28, 21), (29, 30, 31, 32, 33, 34), (3, 29, 34, 12, 11), (35, 36, 22, 37), (36, 35, 5, 19, 18)])
_uv = me_icosphere_008.uv_layers.new(name='UVMap')
_uv.uv.foreach_set('vector', [0.08384, 0.9921, 0.08384, 0.9921, 0.08384, 0.9921, 0.08384, 0.9921, 0.08384, 0.9921, 0.08384, 0.9921, 0.08384, 0.9921, 0.08384, 0.9921, 0.08384, 0.9921, 0.08384, 0.9921, 0.08384, 0.9921, 0.08384, 0.9921, 0.08384, 0.9921, 0.08384, 0.9921, 0.08384, 0.9921, 0.08384, 0.9921, 0.08384, 0.9921, 0.08384, 0.9921, 0.08384, 0.9921, 0.08384, 0.9921, 0.08384, 0.9921, 0.08384, 0.9921, 0.08384, 0.9921, 0.08384, 0.9921, 0.08384, 0.9921, 0.08384, 0.9921, 0.08384, 0.9921, 0.08384, 0.9921, 0.08384, 0.9921, 0.08384, 0.9921, 0.08384, 0.9921, 0.08384, 0.9921, 0.08384, 0.9921, 0.08384, 0.9921, 0.08384, 0.9921, 0.08384, 0.9921, 0.08384, 0.9921, 0.08384, 0.9921, 0.08384, 0.9921, 0.08384, 0.9921, 0.08384, 0.9921, 0.08384, 0.9921, 0.08384, 0.9921, 0.08384, 0.9921, 0.08384, 0.9921, 0.08384, 0.9921, 0.08384, 0.9921, 0.08384, 0.9921, 0.08384, 0.9921, 0.08384, 0.9921, 0.08384, 0.9921, 0.08384, 0.9921, 0.08384, 0.9921, 0.08384, 0.9921, 0.08384, 0.9921, 0.08384, 0.9921, 0.08384, 0.9921, 0.08384, 0.9921, 0.08384, 0.9921, 0.08384, 0.9921, 0.08384, 0.9921, 0.08384, 0.9921, 0.08384, 0.9921, 0.08384, 0.9921, 0.08384, 0.9921, 0.08384, 0.9921, 0.08384, 0.9921, 0.08384, 0.9921, 0.08384, 0.9921, 0.08384, 0.9921, 0.08384, 0.9921, 0.08384, 0.9921, 0.08384, 0.9921, 0.08384, 0.9921, 0.08384, 0.9921, 0.08384, 0.9921, 0.08384, 0.9921, 0.08384, 0.9921, 0.08384, 0.9921, 0.08384, 0.9921, 0.08384, 0.9921, 0.08384, 0.9921, 0.08384, 0.9921, 0.08384, 0.9921, 0.08384, 0.9921, 0.08384, 0.9921, 0.08384, 0.9921, 0.08384, 0.9921, 0.08384, 0.9921, 0.08384, 0.9921, 0.08384, 0.9921, 0.08384, 0.9921, 0.08384, 0.9921, 0.08384, 0.9921, 0.08384, 0.9921, 0.08384, 0.9921, 0.08384, 0.9921, 0.08384, 0.9921, 0.08384, 0.9921, 0.08384, 0.9921, 0.08384, 0.9921, 0.08384, 0.9921, 0.08384, 0.9921, 0.08384, 0.9921, 0.08384, 0.9921, 0.08384, 0.9921, 0.08384, 0.9921, 0.08384, 0.9921, 0.08384, 0.9921, 0.08384, 0.9921, 0.08384, 0.9921, 0.08384, 0.9921, 0.08384, 0.9921, 0.08384, 0.9921, 0.08384, 0.9921, 0.08384, 0.9921, 0.08384, 0.9921, 0.08384, 0.9921, 0.08384, 0.9921, 0.08384, 0.9921, 0.08384, 0.9921, 0.08384, 0.9921, 0.08384, 0.9921, 0.08384, 0.9921, 0.08384, 0.9921, 0.08384, 0.9921, 0.08384, 0.9921, 0.08384, 0.9921, 0.08384, 0.9921, 0.08384, 0.9921])
me_icosphere_008.materials.append(mat_colorsgame)
me_icosphere_008.update()
me_icosphere_009 = bpy.data.meshes.new('Icosphere.009')
me_icosphere_009.from_pydata([(0.7236, -0.5257, -0.4472), (-0.2764, -0.8506, -0.4472), (-0.2764, 0.8506, -0.4472), (0.4595, 0.5257, -0.4472), (-0.5696, 0.6376, 0.1393), (-0.7824, 0.3447, 0.1393), (-0.4745, 0.3447, 0.6375), (-0.3793, 0.6376, 0.4472), (0.08841, -0.2721, 0.8232), (0.2861, 0.0, 0.8232), (0.08841, 0.2721, 0.8232), (-0.6079, -0.3083, 0.2212), (-0.4518, -0.5232, 0.2212), (-0.4709, -0.4313, 0.4472), (-0.3329, -0.3687, 0.5546), (-0.4933, -0.1912, 0.5019), (-0.5817, -0.1912, 0.3588), (0.22, -0.8506, 0.356), (0.322, -0.8175, 0.356), (0.2482, -0.7639, 0.5036), (0.1744, -0.8175, 0.4472), (0.8616, -0.1011, 0.2752), (0.5975, 0.1011, 0.2752), (0.5115, 0.1636, 0.4472), (0.764, -0.1541, 0.4586), (0.7789, -0.165, 0.4288), (-0.1246, 0.3835, -0.7508), (0.3262, 0.237, -0.7508), (0.3262, -0.237, -0.7508), (-0.1246, -0.3835, -0.7508), (-0.5793, 0.157, -0.5715), (-0.4205, -0.07241, -0.5715), (-0.5161, -0.2175, -0.4472), (-0.8338, -0.1867, -0.1296), (-0.8338, 0.1867, -0.1296), (-0.6749, 0.3021, -0.4472), (0.4104, 0.7533, 0.1791), (0.1107, 0.8506, 0.1791), (-0.02333, 0.7533, 0.4472), (0.1935, 0.5957, 0.6129)], [], [(0, 28, 27, 3), (2, 35, 34, 5, 4), (29, 28, 0, 1), (27, 26, 2, 3), (23, 36, 39), (0, 3, 22, 21), (1, 0, 18, 17), (4, 5, 16, 15, 6, 7), (2, 4, 7, 38, 37), (14, 13, 20, 19, 8), (3, 36, 23, 22), (17, 18, 25, 24, 19, 20), (9, 23, 39, 10), (34, 33, 11, 16, 5), (32, 31, 29, 1), (39, 38, 7, 6, 10), (8, 9, 10, 6), (11, 12, 13, 14, 15, 16), (19, 24, 9, 8), (1, 17, 20, 13, 12), (21, 22, 23, 9, 24, 25), (0, 21, 25, 18), (33, 32, 1, 12, 11), (26, 30, 35, 2), (30, 31, 32, 33, 34, 35), (31, 30, 26, 27, 28, 29), (36, 37, 38, 39), (3, 2, 37, 36), (14, 8, 6, 15)])
_uv = me_icosphere_009.uv_layers.new(name='UVMap')
_uv.uv.foreach_set('vector', [0.08848, 0.9925, 0.08848, 0.9925, 0.08848, 0.9925, 0.08848, 0.9925, 0.08848, 0.9925, 0.08848, 0.9925, 0.08848, 0.9925, 0.08848, 0.9925, 0.08848, 0.9925, 0.08848, 0.9925, 0.08848, 0.9925, 0.08848, 0.9925, 0.08848, 0.9925, 0.08848, 0.9925, 0.08848, 0.9925, 0.08848, 0.9925, 0.08848, 0.9925, 0.08848, 0.9925, 0.08848, 0.9925, 0.08848, 0.9925, 0.08848, 0.9925, 0.08848, 0.9925, 0.08848, 0.9925, 0.08848, 0.9925, 0.08848, 0.9925, 0.08848, 0.9925, 0.08848, 0.9925, 0.08848, 0.9925, 0.08848, 0.9925, 0.08848, 0.9925, 0.08848, 0.9925, 0.08848, 0.9925, 0.08848, 0.9925, 0.08848, 0.9925, 0.08848, 0.9925, 0.08848, 0.9925, 0.08848, 0.9925, 0.08848, 0.9925, 0.08848, 0.9925, 0.08848, 0.9925, 0.08848, 0.9925, 0.08848, 0.9925, 0.08848, 0.9925, 0.08848, 0.9925, 0.08848, 0.9925, 0.08848, 0.9925, 0.08848, 0.9925, 0.08848, 0.9925, 0.08848, 0.9925, 0.08848, 0.9925, 0.08848, 0.9925, 0.08848, 0.9925, 0.08848, 0.9925, 0.08848, 0.9925, 0.08848, 0.9925, 0.08848, 0.9925, 0.08848, 0.9925, 0.08848, 0.9925, 0.08848, 0.9925, 0.08848, 0.9925, 0.08848, 0.9925, 0.08848, 0.9925, 0.08848, 0.9925, 0.08848, 0.9925, 0.08848, 0.9925, 0.08848, 0.9925, 0.08848, 0.9925, 0.08848, 0.9925, 0.08848, 0.9925, 0.08848, 0.9925, 0.08848, 0.9925, 0.08848, 0.9925, 0.08848, 0.9925, 0.08848, 0.9925, 0.08848, 0.9925, 0.08848, 0.9925, 0.08848, 0.9925, 0.08848, 0.9925, 0.08848, 0.9925, 0.08848, 0.9925, 0.08848, 0.9925, 0.08848, 0.9925, 0.08848, 0.9925, 0.08848, 0.9925, 0.08848, 0.9925, 0.08848, 0.9925, 0.08848, 0.9925, 0.08848, 0.9925, 0.08848, 0.9925, 0.08848, 0.9925, 0.08848, 0.9925, 0.08848, 0.9925, 0.08848, 0.9925, 0.08848, 0.9925, 0.08848, 0.9925, 0.08848, 0.9925, 0.08848, 0.9925, 0.08848, 0.9925, 0.08848, 0.9925, 0.08848, 0.9925, 0.08848, 0.9925, 0.08848, 0.9925, 0.08848, 0.9925, 0.08848, 0.9925, 0.08848, 0.9925, 0.08848, 0.9925, 0.08848, 0.9925, 0.08848, 0.9925, 0.08848, 0.9925, 0.08848, 0.9925, 0.08848, 0.9925, 0.08848, 0.9925, 0.08848, 0.9925, 0.08848, 0.9925, 0.08848, 0.9925, 0.08848, 0.9925, 0.08848, 0.9925, 0.08848, 0.9925, 0.08848, 0.9925, 0.08848, 0.9925, 0.08848, 0.9925, 0.08848, 0.9925, 0.08848, 0.9925, 0.08848, 0.9925, 0.08848, 0.9925, 0.08848, 0.9925, 0.08848, 0.9925, 0.08848, 0.9925, 0.08848, 0.9925, 0.08848, 0.9925, 0.08848, 0.9925, 0.08848, 0.9925, 0.08848, 0.9925, 0.08848, 0.9925])
me_icosphere_009.materials.append(mat_colorsgame)
me_icosphere_009.update()
me_icosphere_013 = bpy.data.meshes.new('Icosphere.013')
me_icosphere_013.from_pydata([(0.7236, -0.5257, -0.4472), (-0.2764, -0.8506, -0.4472), (-0.2764, 0.8506, -0.4472), (0.7236, 0.5257, -0.4472), (-0.5696, 0.6376, 0.1393), (-0.7824, 0.3447, 0.1393), (-0.4745, 0.3447, 0.6375), (-0.3793, 0.6376, 0.4472), (0.08841, -0.2721, 0.8232), (0.2861, 0.0, 0.8232), (0.08841, 0.2721, 0.8232), (-0.7668, -0.3929, 0.2212), (-0.6106, -0.6078, 0.2212), (-0.4709, -0.6078, 0.4472), (-0.4917, -0.4533, 0.5546), (-0.6521, -0.2758, 0.5019), (-0.7405, -0.2758, 0.3588), (0.22, -0.8506, 0.356), (0.322, -0.8175, 0.356), (0.2482, -0.7639, 0.5036), (0.1744, -0.8175, 0.4472), (0.8616, -0.1011, 0.2752), (0.8616, 0.1011, 0.2752), (0.7756, 0.1636, 0.4472), (0.764, -0.1541, 0.4586), (0.7789, -0.165, 0.4288), (-0.1246, 0.3835, -0.7508), (0.3262, 0.237, -0.7508), (0.3262, -0.237, -0.7508), (-0.1246, -0.3835, -0.7508), (-0.5793, 0.157, -0.5715), (-0.5793, -0.157, -0.5715), (-0.6749, -0.3021, -0.4472), (-0.8338, -0.1867, -0.1296), (-0.8338, 0.1867, -0.1296), (-0.6749, 0.3021, -0.4472), (0.4104, 0.7533, 0.1791), (0.1107, 0.8506, 0.1791), (-0.02333, 0.7533, 0.4472), (0.1935, 0.5957, 0.6129), (1.703, 2.169, -0.4472), (1.813, 1.065, -0.4472), (-0.5517, 1.926, -0.4472), (0.1516, 2.453, -0.4472), (-0.3559, 1.543, 0.1393), (-0.02161, 1.195, 0.1393), (0.0837, 1.484, 0.6375), (-0.2908, 1.722, 0.4472), (1.134, 1.701, 0.8232), (0.823, 2.024, 0.8232), (0.3772, 1.976, 0.8232), (0.9457, 1.028, 0.2212), (1.298, 1.066, 0.2212), (1.163, 1.095, 0.4472), (1.124, 1.256, 0.5546), (0.8221, 1.195, 0.5019), (0.7919, 1.112, 0.3588), (1.983, 1.532, 0.356), (1.972, 1.644, 0.356), (1.872, 1.602, 0.5036), (1.921, 1.506, 0.4472), (1.16, 2.514, 0.2752), (0.789, 2.368, 0.2752), (0.6727, 2.319, 0.4472), (1.201, 2.395, 0.4586), (1.221, 2.404, 0.4288), (0.1495, 1.832, -0.7508), (0.5073, 2.182, -0.7508), (1.166, 1.942, -0.7508), (1.216, 1.444, -0.7508), (0.3088, 1.291, -0.5715), (0.682, 1.324, -0.5715), (0.8509, 1.16, -0.4472), (0.6995, 0.8775, -0.1296), (0.1805, 1.066, -0.1296), (0.07443, 1.274, -0.4472), (-0.1814, 2.522, 0.1791), (-0.4193, 2.29, 0.1791), (-0.3298, 2.115, 0.4472), (-0.0366, 2.239, 0.6129), (0.3441, 0.6813, -0.1744), (-0.2262, 0.4768, 0.2482), (-0.5787, 1.012, 0.5094), (-0.2295, 1.473, 0.6115), (0.3441, 1.343, -0.1744), (0.47, 1.144, 2.127), (-0.4348, 1.012, -0.1686), (-0.2769, 1.252, -0.2855), (-0.02148, 0.8639, -0.4748), (-0.2769, 0.7724, -0.2855), (0.4383, 1.473, 0.818), (0.2298, 1.547, 0.9725), (0.2841, 1.473, 1.544), (0.5262, 1.352, 1.743), (0.6215, 1.352, 1.294), (-0.2129, 0.7705, 1.461), (-0.1178, 0.6261, 1.391), (0.07611, 0.6261, 1.698), (0.09901, 0.7602, 1.853), (0.06235, 0.8123, 1.928), (0.4019, 0.4768, 1.246), (0.4739, 0.5026, 1.193), (0.5169, 0.5529, 1.474), (0.4206, 0.5026, 1.443), (0.8315, 1.012, 1.193), (0.819, 0.9949, 1.061), (0.8225, 1.027, 1.07), (0.8292, 1.036, 1.14), (0.5187, 0.538, 1.354), (-0.1208, 1.402, 1.358), (-0.2232, 1.247, 1.434), (-0.1215, 1.157, 1.699), (-0.02829, 1.156, 1.853), (0.1145, 1.247, 1.97), (0.08786, 1.402, 1.69), (0.5663, 1.078, 2.056), (0.5388, 0.9565, 1.955), (0.7131, 1.012, 1.75), (1.501, 0.1654, 0.8096), (0.937, -0.1055, 0.467), (0.6501, 0.3226, -0.1925), (0.8424, 0.8623, -0.03263), (1.563, 0.7609, 0.3617), (0.4412, 1.078, 1.78), (1.079, 0.2307, -0.3518), (1.253, 0.4705, -0.381), (1.46, 0.1603, 0.09697), (1.208, 0.03902, -0.05644), (1.122, 1.103, 0.8752), (0.93, 1.139, 0.6488), (0.6623, 1.202, 1.046), (0.6891, 1.205, 1.518), (0.9733, 1.144, 1.412), (0.3528, 0.4044, 0.8802), (0.4301, 0.289, 1.058), (0.3848, 0.4084, 1.443), (0.3314, 0.5668, 1.456), (0.2772, 0.6174, 1.413), (0.79, 0.2816, 1.715), (0.8611, 0.3158, 1.759), (0.7467, 0.43, 1.915), (0.7024, 0.3497, 1.818), (1.115, 0.8815, 1.846), (1.173, 0.8361, 1.778), (1.174, 0.8678, 1.764), (1.142, 0.8922, 1.801), (0.8079, 0.3932, 1.868), (0.5171, 0.9801, 0.5132), (0.4049, 0.8247, 0.5321), (0.3202, 0.8274, 0.8453), (0.2949, 0.8845, 1.035), (0.3258, 1.033, 1.203), (0.4683, 1.109, 0.928), (0.5271, 1.033, 1.905), (0.5514, 0.8956, 1.905), (0.7617, 0.9571, 1.977)], [], [(0, 28, 27, 3), (2, 35, 34, 5, 4), (29, 28, 0, 1), (27, 26, 2, 3), (23, 36, 39), (0, 3, 22, 21), (1, 0, 18, 17), (4, 5, 16, 15, 6, 7), (2, 4, 7, 38, 37), (14, 13, 20, 19, 8), (3, 36, 23, 22), (17, 18, 25, 24, 19, 20), (9, 23, 39, 10), (34, 33, 11, 16, 5), (32, 31, 29, 1), (39, 38, 7, 6, 10), (8, 9, 10, 6), (11, 12, 13, 14, 15, 16), (19, 24, 9, 8), (1, 17, 20, 13, 12), (21, 22, 23, 9, 24, 25), (0, 21, 25, 18), (33, 32, 1, 12, 11), (26, 30, 35, 2), (30, 31, 32, 33, 34, 35), (31, 30, 26, 27, 28, 29), (36, 37, 38, 39), (3, 2, 37, 36), (14, 8, 6, 15), (40, 68, 67, 43), (42, 75, 74, 45, 44), (69, 68, 40, 41), (67, 66, 42, 43), (63, 76, 79), (40, 43, 62, 61), (41, 40, 58, 57), (44, 45, 56, 55, 46, 47), (42, 44, 47, 78, 77), (54, 53, 60, 59, 48), (43, 76, 63, 62), (57, 58, 65, 64, 59, 60), (49, 63, 79, 50), (74, 73, 51, 56, 45), (72, 71, 69, 41), (79, 78, 47, 46, 50), (48, 49, 50, 46), (51, 52, 53, 54, 55, 56), (59, 64, 49, 48), (41, 57, 60, 53, 52), (61, 62, 63, 49, 64, 65), (40, 61, 65, 58), (73, 72, 41, 52, 51), (66, 70, 75, 42), (70, 71, 72, 73, 74, 75), (71, 70, 66, 67, 68, 69), (76, 77, 78, 79), (43, 42, 77, 76), (54, 48, 46, 55), (80, 88, 84), (87, 86, 82, 83), (89, 88, 80, 81), (84, 87, 83), (84, 90, 94, 107, 106), (80, 84, 106, 105), (81, 80, 101, 100), (82, 95, 111, 110), (95, 96, 97, 98, 99, 112, 111), (83, 82, 110, 109), (100, 101, 108, 102, 103), (84, 83, 91, 90), (103, 102, 116, 98, 97), (102, 108, 104, 117), (82, 81, 96, 95), (86, 87, 84, 88, 89), (86, 89, 81, 82), (90, 91, 92, 93, 94), (104, 107, 94, 93, 85, 115, 117), (113, 112, 99, 85), (93, 92, 114, 113, 85), (81, 100, 103, 97, 96), (104, 105, 106, 107), (104, 108, 105), (80, 105, 108, 101), (109, 110, 111, 112, 113, 114), (83, 109, 114, 92, 91), (115, 116, 102, 117), (116, 115, 85, 99, 98), (118, 126, 122), (125, 124, 120, 121), (127, 126, 118, 119), (122, 125, 121), (122, 128, 132, 145, 144), (118, 122, 144, 143), (119, 118, 139, 138), (120, 133, 149, 148), (133, 134, 135, 136, 137, 150, 149), (121, 120, 148, 147), (138, 139, 146, 140, 141), (122, 121, 129, 128), (141, 140, 154, 136, 135), (140, 146, 142, 155), (120, 119, 134, 133), (124, 125, 122, 126, 127), (124, 127, 119, 120), (128, 129, 130, 131, 132), (142, 145, 132, 131, 123, 153, 155), (151, 150, 137, 123), (131, 130, 152, 151, 123), (119, 138, 141, 135, 134), (142, 143, 144, 145), (142, 146, 143), (118, 143, 146, 139), (147, 148, 149, 150, 151, 152), (121, 147, 152, 130, 129), (153, 154, 140, 155), (154, 153, 123, 137, 136)])
_uv = me_icosphere_013.uv_layers.new(name='UVMap')
_uv.uv.foreach_set('vector', [0.08848, 0.9925, 0.08848, 0.9925, 0.08848, 0.9925, 0.08848, 0.9925, 0.08848, 0.9925, 0.08848, 0.9925, 0.08848, 0.9925, 0.08848, 0.9925, 0.08848, 0.9925, 0.08848, 0.9925, 0.08848, 0.9925, 0.08848, 0.9925, 0.08848, 0.9925, 0.08848, 0.9925, 0.08848, 0.9925, 0.08848, 0.9925, 0.08848, 0.9925, 0.08848, 0.9925, 0.08848, 0.9925, 0.08848, 0.9925, 0.08848, 0.9925, 0.08848, 0.9925, 0.08848, 0.9925, 0.08848, 0.9925, 0.08848, 0.9925, 0.08848, 0.9925, 0.08848, 0.9925, 0.08848, 0.9925, 0.08848, 0.9925, 0.08848, 0.9925, 0.08848, 0.9925, 0.08848, 0.9925, 0.08848, 0.9925, 0.08848, 0.9925, 0.08848, 0.9925, 0.08848, 0.9925, 0.08848, 0.9925, 0.08848, 0.9925, 0.08848, 0.9925, 0.08848, 0.9925, 0.08848, 0.9925, 0.08848, 0.9925, 0.08848, 0.9925, 0.08848, 0.9925, 0.08848, 0.9925, 0.08848, 0.9925, 0.08848, 0.9925, 0.08848, 0.9925, 0.08848, 0.9925, 0.08848, 0.9925, 0.08848, 0.9925, 0.08848, 0.9925, 0.08848, 0.9925, 0.08848, 0.9925, 0.08848, 0.9925, 0.08848, 0.9925, 0.08848, 0.9925, 0.08848, 0.9925, 0.08848, 0.9925, 0.08848, 0.9925, 0.08848, 0.9925, 0.08848, 0.9925, 0.08848, 0.9925, 0.08848, 0.9925, 0.08848, 0.9925, 0.08848, 0.9925, 0.08848, 0.9925, 0.08848, 0.9925, 0.08848, 0.9925, 0.08848, 0.9925, 0.08848, 0.9925, 0.08848, 0.9925, 0.08848, 0.9925, 0.08848, 0.9925, 0.08848, 0.9925, 0.08848, 0.9925, 0.08848, 0.9925, 0.08848, 0.9925, 0.08848, 0.9925, 0.08848, 0.9925, 0.08848, 0.9925, 0.08848, 0.9925, 0.08848, 0.9925, 0.08848, 0.9925, 0.08848, 0.9925, 0.08848, 0.9925, 0.08848, 0.9925, 0.08848, 0.9925, 0.08848, 0.9925, 0.08848, 0.9925, 0.08848, 0.9925, 0.08848, 0.9925, 0.08848, 0.9925, 0.08848, 0.9925, 0.08848, 0.9925, 0.08848, 0.9925, 0.08848, 0.9925, 0.08848, 0.9925, 0.08848, 0.9925, 0.08848, 0.9925, 0.08848, 0.9925, 0.08848, 0.9925, 0.08848, 0.9925, 0.08848, 0.9925, 0.08848, 0.9925, 0.08848, 0.9925, 0.08848, 0.9925, 0.08848, 0.9925, 0.08848, 0.9925, 0.08848, 0.9925, 0.08848, 0.9925, 0.08848, 0.9925, 0.08848, 0.9925, 0.08848, 0.9925, 0.08848, 0.9925, 0.08848, 0.9925, 0.08848, 0.9925, 0.08848, 0.9925, 0.08848, 0.9925, 0.08848, 0.9925, 0.08848, 0.9925, 0.08848, 0.9925, 0.08848, 0.9925, 0.08848, 0.9925, 0.08848, 0.9925, 0.08848, 0.9925, 0.08848, 0.9925, 0.08848, 0.9925, 0.08848, 0.9925, 0.08848, 0.9925, 0.08848, 0.9925, 0.08848, 0.9925, 0.08848, 0.9925, 0.08848, 0.9925, 0.08848, 0.9925, 0.08848, 0.9925, 0.08848, 0.9925, 0.08848, 0.9925, 0.08848, 0.9925, 0.08848, 0.9925, 0.08848, 0.9925, 0.08848, 0.9925, 0.08848, 0.9925, 0.08848, 0.9925, 0.08848, 0.9925, 0.08848, 0.9925, 0.08848, 0.9925, 0.08848, 0.9925, 0.08848, 0.9925, 0.08848, 0.9925, 0.08848, 0.9925, 0.08848, 0.9925, 0.08848, 0.9925, 0.08848, 0.9925, 0.08848, 0.9925, 0.08848, 0.9925, 0.08848, 0.9925, 0.08848, 0.9925, 0.08848, 0.9925, 0.08848, 0.9925, 0.08848, 0.9925, 0.08848, 0.9925, 0.08848, 0.9925, 0.08848, 0.9925, 0.08848, 0.9925, 0.08848, 0.9925, 0.08848, 0.9925, 0.08848, 0.9925, 0.08848, 0.9925, 0.08848, 0.9925, 0.08848, 0.9925, 0.08848, 0.9925, 0.08848, 0.9925, 0.08848, 0.9925, 0.08848, 0.9925, 0.08848, 0.9925, 0.08848, 0.9925, 0.08848, 0.9925, 0.08848, 0.9925, 0.08848, 0.9925, 0.08848, 0.9925, 0.08848, 0.9925, 0.08848, 0.9925, 0.08848, 0.9925, 0.08848, 0.9925, 0.08848, 0.9925, 0.08848, 0.9925, 0.08848, 0.9925, 0.08848, 0.9925, 0.08848, 0.9925, 0.08848, 0.9925, 0.08848, 0.9925, 0.08848, 0.9925, 0.08848, 0.9925, 0.08848, 0.9925, 0.08848, 0.9925, 0.08848, 0.9925, 0.08848, 0.9925, 0.08848, 0.9925, 0.08848, 0.9925, 0.08848, 0.9925, 0.08848, 0.9925, 0.08848, 0.9925, 0.08848, 0.9925, 0.08848, 0.9925, 0.08848, 0.9925, 0.08848, 0.9925, 0.08848, 0.9925, 0.08848, 0.9925, 0.08848, 0.9925, 0.08848, 0.9925, 0.08848, 0.9925, 0.08848, 0.9925, 0.08848, 0.9925, 0.08848, 0.9925, 0.08848, 0.9925, 0.08848, 0.9925, 0.08848, 0.9925, 0.08848, 0.9925, 0.08848, 0.9925, 0.08848, 0.9925, 0.08848, 0.9925, 0.08848, 0.9925, 0.08848, 0.9925, 0.08848, 0.9925, 0.08848, 0.9925, 0.08848, 0.9925, 0.08848, 0.9925, 0.08848, 0.9925, 0.08848, 0.9925, 0.08848, 0.9925, 0.08848, 0.9925, 0.08848, 0.9925, 0.08848, 0.9925, 0.08848, 0.9925, 0.08848, 0.9925, 0.08848, 0.9925, 0.08848, 0.9925, 0.08848, 0.9925, 0.08848, 0.9925, 0.08848, 0.9925, 0.08848, 0.9925, 0.08848, 0.9925, 0.08848, 0.9925, 0.08848, 0.9925, 0.08848, 0.9925, 0.08848, 0.9925, 0.08848, 0.9925, 0.08848, 0.9925, 0.08848, 0.9925, 0.08848, 0.9925, 0.08848, 0.9925, 0.08848, 0.9925, 0.08848, 0.9925, 0.08848, 0.9925, 0.08848, 0.9925, 0.08848, 0.9925, 0.08848, 0.9925, 0.08848, 0.9925, 0.08848, 0.9925, 0.08848, 0.9925, 0.08848, 0.9925, 0.08848, 0.9925, 0.08848, 0.9925, 0.08848, 0.9925, 0.08848, 0.9925, 0.08848, 0.9925, 0.08848, 0.9925, 0.08848, 0.9925, 0.08848, 0.9925, 0.08848, 0.9925, 0.08848, 0.9925, 0.08848, 0.9925, 0.08848, 0.9925, 0.08848, 0.9925, 0.08848, 0.9925, 0.08848, 0.9925, 0.08848, 0.9925, 0.08848, 0.9925, 0.08848, 0.9925, 0.08848, 0.9925, 0.08848, 0.9925, 0.08848, 0.9925, 0.08848, 0.9925, 0.08848, 0.9925, 0.08848, 0.9925, 0.08848, 0.9925, 0.08848, 0.9925, 0.08848, 0.9925, 0.08848, 0.9925, 0.08848, 0.9925, 0.08848, 0.9925, 0.08848, 0.9925, 0.08848, 0.9925, 0.08848, 0.9925, 0.08848, 0.9925, 0.08848, 0.9925, 0.08848, 0.9925, 0.08848, 0.9925, 0.08848, 0.9925, 0.08848, 0.9925, 0.08848, 0.9925, 0.08848, 0.9925, 0.08848, 0.9925, 0.08848, 0.9925, 0.08848, 0.9925, 0.08848, 0.9925, 0.08848, 0.9925, 0.08848, 0.9925, 0.08848, 0.9925, 0.08848, 0.9925, 0.08848, 0.9925, 0.08848, 0.9925, 0.08848, 0.9925, 0.08848, 0.9925, 0.08848, 0.9925, 0.08848, 0.9925, 0.08848, 0.9925, 0.08848, 0.9925, 0.08848, 0.9925, 0.08848, 0.9925, 0.08848, 0.9925, 0.08848, 0.9925, 0.08848, 0.9925, 0.08848, 0.9925, 0.08848, 0.9925, 0.08848, 0.9925, 0.08848, 0.9925, 0.08848, 0.9925, 0.08848, 0.9925, 0.08848, 0.9925, 0.08848, 0.9925, 0.08848, 0.9925, 0.08848, 0.9925, 0.08848, 0.9925, 0.08848, 0.9925, 0.08848, 0.9925, 0.08848, 0.9925, 0.08848, 0.9925, 0.08848, 0.9925, 0.08848, 0.9925, 0.08848, 0.9925, 0.08848, 0.9925, 0.08848, 0.9925, 0.08848, 0.9925, 0.08848, 0.9925, 0.08848, 0.9925, 0.08848, 0.9925, 0.08848, 0.9925, 0.08848, 0.9925, 0.08848, 0.9925, 0.08848, 0.9925, 0.08848, 0.9925, 0.08848, 0.9925, 0.08848, 0.9925, 0.08848, 0.9925, 0.08848, 0.9925, 0.08848, 0.9925, 0.08848, 0.9925, 0.08848, 0.9925, 0.08848, 0.9925, 0.08848, 0.9925, 0.08848, 0.9925, 0.08848, 0.9925, 0.08848, 0.9925, 0.08848, 0.9925, 0.08848, 0.9925, 0.08848, 0.9925, 0.08848, 0.9925, 0.08848, 0.9925, 0.08848, 0.9925, 0.08848, 0.9925, 0.08848, 0.9925, 0.08848, 0.9925, 0.08848, 0.9925, 0.08848, 0.9925, 0.08848, 0.9925, 0.08848, 0.9925, 0.08848, 0.9925, 0.08848, 0.9925, 0.08848, 0.9925, 0.08848, 0.9925, 0.08848, 0.9925, 0.08848, 0.9925, 0.08848, 0.9925, 0.08848, 0.9925, 0.08848, 0.9925, 0.08848, 0.9925, 0.08848, 0.9925, 0.08848, 0.9925, 0.08848, 0.9925, 0.08848, 0.9925, 0.08848, 0.9925, 0.08848, 0.9925, 0.08848, 0.9925, 0.08848, 0.9925, 0.08848, 0.9925, 0.08848, 0.9925, 0.08848, 0.9925, 0.08848, 0.9925, 0.08848, 0.9925, 0.08848, 0.9925, 0.08848, 0.9925, 0.08848, 0.9925, 0.08848, 0.9925, 0.08848, 0.9925, 0.08848, 0.9925, 0.08848, 0.9925, 0.08848, 0.9925, 0.08848, 0.9925, 0.08848, 0.9925, 0.08848, 0.9925, 0.08848, 0.9925, 0.08848, 0.9925, 0.08848, 0.9925, 0.08848, 0.9925, 0.08848, 0.9925, 0.08848, 0.9925, 0.08848, 0.9925, 0.08848, 0.9925, 0.08848, 0.9925, 0.08848, 0.9925, 0.08848, 0.9925, 0.08848, 0.9925, 0.08848, 0.9925, 0.08848, 0.9925, 0.08848, 0.9925, 0.08848, 0.9925, 0.08848, 0.9925, 0.08848, 0.9925, 0.08848, 0.9925, 0.08848, 0.9925, 0.08848, 0.9925, 0.08848, 0.9925, 0.08848, 0.9925, 0.08848, 0.9925, 0.08848, 0.9925, 0.08848, 0.9925, 0.08848, 0.9925, 0.08848, 0.9925, 0.08848, 0.9925, 0.08848, 0.9925, 0.08848, 0.9925, 0.08848, 0.9925, 0.08848, 0.9925, 0.08848, 0.9925, 0.08848, 0.9925, 0.08848, 0.9925, 0.08848, 0.9925, 0.08848, 0.9925, 0.08848, 0.9925, 0.08848, 0.9925, 0.08848, 0.9925, 0.08848, 0.9925, 0.08848, 0.9925, 0.08848, 0.9925, 0.08848, 0.9925, 0.08848, 0.9925, 0.08848, 0.9925, 0.08848, 0.9925, 0.08848, 0.9925, 0.08848, 0.9925, 0.08848, 0.9925, 0.08848, 0.9925, 0.08848, 0.9925, 0.08848, 0.9925, 0.08848, 0.9925, 0.08848, 0.9925, 0.08848, 0.9925, 0.08848, 0.9925, 0.08848, 0.9925, 0.08848, 0.9925, 0.08848, 0.9925, 0.08848, 0.9925, 0.08848, 0.9925, 0.08848, 0.9925, 0.08848, 0.9925, 0.08848, 0.9925, 0.08848, 0.9925, 0.08848, 0.9925, 0.08848, 0.9925, 0.08848, 0.9925, 0.08848, 0.9925, 0.08848, 0.9925, 0.08848, 0.9925, 0.08848, 0.9925, 0.08848, 0.9925, 0.08848, 0.9925, 0.08848, 0.9925, 0.08848, 0.9925, 0.08848, 0.9925, 0.08848, 0.9925, 0.08848, 0.9925, 0.08848, 0.9925, 0.08848, 0.9925, 0.08848, 0.9925, 0.08848, 0.9925, 0.08848, 0.9925, 0.08848, 0.9925, 0.08848, 0.9925, 0.08848, 0.9925, 0.08848, 0.9925, 0.08848, 0.9925, 0.08848, 0.9925, 0.08848, 0.9925, 0.08848, 0.9925, 0.08848, 0.9925, 0.08848, 0.9925, 0.08848, 0.9925, 0.08848, 0.9925, 0.08848, 0.9925, 0.08848, 0.9925, 0.08848, 0.9925, 0.08848, 0.9925, 0.08848, 0.9925, 0.08848, 0.9925, 0.08848, 0.9925, 0.08848, 0.9925, 0.08848, 0.9925, 0.08848, 0.9925, 0.08848, 0.9925, 0.08848, 0.9925, 0.08848, 0.9925, 0.08848, 0.9925, 0.08848, 0.9925, 0.08848, 0.9925, 0.08848, 0.9925, 0.08848, 0.9925])
me_icosphere_013.materials.append(mat_colorsgame)
me_icosphere_013.update()
me_icosphere_015 = bpy.data.meshes.new('Icosphere.015')
me_icosphere_015.from_pydata([(0.7236, -0.5257, -0.4472), (-0.2764, -0.8506, -0.4472), (-0.8944, 0.0, -0.4472), (-0.4346, 0.7321, -0.2545), (0.7236, 0.5257, -0.4472), (-0.06785, 0.2088, 0.8323), (-0.4006, 0.0, -0.7524), (-0.1238, 0.381, -0.7524), (0.3241, -0.2354, -0.7524), (-0.1238, -0.381, -0.7524), (0.4399, 0.7318, 0.1202), (0.07429, 0.8506, 0.1202), (-0.08922, 0.7318, 0.4472), (0.1753, 0.5396, 0.6493), (0.5023, 0.5396, 0.4472), (-0.7697, -0.3839, 0.206), (-0.603, -0.6134, 0.206), (-0.4539, -0.6134, 0.4472), (-0.4863, -0.4004, 0.539), (-0.5705, -0.3176, 0.5642), (0.2066, -0.8506, 0.3344), (0.3328, -0.8096, 0.3344), (0.2757, -0.7298, 0.5019), (0.1502, -0.8096, 0.4472), (0.8479, 0.0, 0.476), (0.8855, -0.02735, 0.4007), (0.8867, 0.02368, 0.4069), (0.8666, 0.03832, 0.4472), (0.3292, -0.7534, 0.4383), (-0.5938, 0.6201, 0.1875), (-0.7732, 0.3731, 0.1875), (-0.7385, 0.231, 0.3691), (-0.6696, 0.2281, 0.4885), (-0.5135, 0.3731, 0.6077), (-0.4333, 0.6201, 0.4472), (0.101, 0.1049, 0.8323), (0.1041, -0.08842, 0.7675), (0.4416, 0.0, 0.7271), (3.252, 1.231, 0.8528), (0.7744, 0.6376, -0.2514), (0.5079, 3.049, 0.452), (2.724, 2.729, 1.157), (-0.4473, 2.603, 0.4053), (-0.9162, 2.267, 0.1221), (-0.4083, 1.937, 0.5818), (-0.1335, 2.399, 0.6894), (0.9618, 0.7733, 0.8396), (1.39, 1.316, 1.176), (0.8765, 1.545, 1.065), (-0.8017, 1.18, -0.1339), (-0.3903, 0.8176, -0.1038), (-0.1599, 0.668, 0.1047), (-0.2854, 0.8484, 0.2013), (-0.6762, 1.182, 0.1286), (-0.822, 1.277, -0.003336), (1.593, 0.106, 0.4897), (2.105, 0.3616, 0.7619), (1.577, 0.1548, 0.6137), (1.434, 0.1306, 0.5098), (3.009, 1.56, 1.429), (2.907, 1.849, 1.487), (2.598, 1.841, 1.504), (2.726, 1.38, 1.407), (2.78, 1.381, 1.404), (1.093, 2.461, 0.2374), (2.111, 2.344, 0.5709), (2.349, 1.668, 0.4338), (1.213, 1.374, -0.0797), (-0.05704, 2.232, -0.1217), (-0.007844, 1.787, -0.2515), (-0.2757, 1.563, -0.3283), (-0.8292, 1.649, -0.2582), (-0.8877, 2.178, -0.1038), (-0.3704, 2.42, -0.07854), (1.6, 2.7, 1.218), (1.146, 2.634, 1.03), (0.7097, 2.43, 1.008), (1.18, 2.055, 1.183), (3.277, -1.076, 0.09844), (2.11, -1.341, -0.6648), (0.9489, 1.162, 1.041), (2.193, 0.5268, 1.037), (0.4586, 0.4607, 0.8749), (0.3631, 0.07542, 0.4882), (0.5966, -0.3731, 0.772), (0.6029, 0.1835, 1.05), (1.727, -1.543, 0.4553), (1.816, -1.185, 0.8146), (1.356, -0.7429, 1.001), (1.019, -0.9854, -0.06587), (1.383, -1.335, -0.2131), (1.205, -1.369, -0.0616), (1.313, -1.389, 0.09372), (0.9892, -1.053, 0.1858), (0.9222, -0.9245, 0.1043), (2.487, -2.064, -0.2072), (2.606, -2.037, -0.1294), (2.409, -2.056, -0.06369), (2.365, -2.075, -0.1666), (2.898, -1.036, 0.8009), (2.393, -0.6823, 0.8882), (2.164, -0.7041, 0.9647), (2.727, -1.234, 0.7599), (2.767, -1.23, 0.7467), (1.597, 0.6757, 0.5483), (2.323, 0.3638, 0.5986), (2.647, -0.3335, 0.1232), (2.121, -0.4526, -0.2209), (1.05, 0.3019, 0.176), (1.427, -0.06949, 0.01537), (1.345, -0.3579, -0.1348), (0.7593, -0.4888, -0.1477), (0.5044, 0.06048, 0.2267), (0.7699, 0.4403, 0.3168), (1.725, 0.3908, 1.432), (1.242, 0.5981, 1.398), (1.018, 0.2776, 1.322), (1.363, -0.1278, 1.309)], [], [(0, 8, 4), (7, 6, 2, 3), (9, 8, 0, 1), (4, 7, 3), (4, 10, 14, 27, 26), (0, 4, 26, 25), (1, 0, 21, 20), (2, 15, 31, 30), (15, 16, 17, 18, 19, 32, 31), (3, 2, 30, 29), (20, 21, 28, 22, 23), (4, 3, 11, 10), (23, 22, 36, 18, 17), (22, 28, 24, 37), (2, 1, 16, 15), (6, 7, 4, 8, 9), (6, 9, 1, 2), (10, 11, 12, 13, 14), (24, 27, 14, 13, 5, 35, 37), (33, 32, 19, 5), (13, 12, 34, 33, 5), (1, 20, 23, 17, 16), (24, 25, 26, 27), (24, 28, 25), (0, 25, 28, 21), (29, 30, 31, 32, 33, 34), (3, 29, 34, 12, 11), (35, 36, 22, 37), (36, 35, 5, 19, 18), (38, 66, 65, 41), (40, 73, 72, 43, 42), (67, 66, 38, 39), (65, 64, 40, 41), (61, 74, 77), (38, 41, 60, 59), (39, 38, 56, 55), (42, 43, 54, 53, 44, 45), (40, 42, 45, 76, 75), (52, 51, 58, 57, 46), (41, 74, 61, 60), (55, 56, 63, 62, 57, 58), (47, 61, 77, 48), (72, 71, 49, 54, 43), (70, 69, 67, 39), (77, 76, 45, 44, 48), (46, 47, 48, 44), (49, 50, 51, 52, 53, 54), (57, 62, 47, 46), (39, 55, 58, 51, 50), (59, 60, 61, 47, 62, 63), (38, 59, 63, 56), (71, 70, 39, 50, 49), (64, 68, 73, 40), (68, 69, 70, 71, 72, 73), (69, 68, 64, 65, 66, 67), (74, 75, 76, 77), (41, 40, 75, 74), (52, 46, 44, 53), (78, 106, 105, 81), (80, 113, 112, 83, 82), (107, 106, 78, 79), (105, 104, 80, 81), (101, 114, 117), (78, 81, 100, 99), (79, 78, 96, 95), (82, 83, 94, 93, 84, 85), (80, 82, 85, 116, 115), (92, 91, 98, 97, 86), (81, 114, 101, 100), (95, 96, 103, 102, 97, 98), (87, 101, 117, 88), (112, 111, 89, 94, 83), (110, 109, 107, 79), (117, 116, 85, 84, 88), (86, 87, 88, 84), (89, 90, 91, 92, 93, 94), (97, 102, 87, 86), (79, 95, 98, 91, 90), (99, 100, 101, 87, 102, 103), (78, 99, 103, 96), (111, 110, 79, 90, 89), (104, 108, 113, 80), (108, 109, 110, 111, 112, 113), (109, 108, 104, 105, 106, 107), (114, 115, 116, 117), (81, 80, 115, 114), (92, 86, 84, 93)])
_uv = me_icosphere_015.uv_layers.new(name='UVMap')
_uv.uv.foreach_set('vector', [0.08384, 0.9921, 0.08384, 0.9921, 0.08384, 0.9921, 0.08384, 0.9921, 0.08384, 0.9921, 0.08384, 0.9921, 0.08384, 0.9921, 0.08384, 0.9921, 0.08384, 0.9921, 0.08384, 0.9921, 0.08384, 0.9921, 0.08384, 0.9921, 0.08384, 0.9921, 0.08384, 0.9921, 0.08384, 0.9921, 0.08384, 0.9921, 0.08384, 0.9921, 0.08384, 0.9921, 0.08384, 0.9921, 0.08384, 0.9921, 0.08384, 0.9921, 0.08384, 0.9921, 0.08384, 0.9921, 0.08384, 0.9921, 0.08384, 0.9921, 0.08384, 0.9921, 0.08384, 0.9921, 0.08384, 0.9921, 0.08384, 0.9921, 0.08384, 0.9921, 0.08384, 0.9921, 0.08384, 0.9921, 0.08384, 0.9921, 0.08384, 0.9921, 0.08384, 0.9921, 0.08384, 0.9921, 0.08384, 0.9921, 0.08384, 0.9921, 0.08384, 0.9921, 0.08384, 0.9921, 0.08384, 0.9921, 0.08384, 0.9921, 0.08384, 0.9921, 0.08384, 0.9921, 0.08384, 0.9921, 0.08384, 0.9921, 0.08384, 0.9921, 0.08384, 0.9921, 0.08384, 0.9921, 0.08384, 0.9921, 0.08384, 0.9921, 0.08384, 0.9921, 0.08384, 0.9921, 0.08384, 0.9921, 0.08384, 0.9921, 0.08384, 0.9921, 0.08384, 0.9921, 0.08384, 0.9921, 0.08384, 0.9921, 0.08384, 0.9921, 0.08384, 0.9921, 0.08384, 0.9921, 0.08384, 0.9921, 0.08384, 0.9921, 0.08384, 0.9921, 0.08384, 0.9921, 0.08384, 0.9921, 0.08384, 0.9921, 0.08384, 0.9921, 0.08384, 0.9921, 0.08384, 0.9921, 0.08384, 0.9921, 0.08384, 0.9921, 0.08384, 0.9921, 0.08384, 0.9921, 0.08384, 0.9921, 0.08384, 0.9921, 0.08384, 0.9921, 0.08384, 0.9921, 0.08384, 0.9921, 0.08384, 0.9921, 0.08384, 0.9921, 0.08384, 0.9921, 0.08384, 0.9921, 0.08384, 0.9921, 0.08384, 0.9921, 0.08384, 0.9921, 0.08384, 0.9921, 0.08384, 0.9921, 0.08384, 0.9921, 0.08384, 0.9921, 0.08384, 0.9921, 0.08384, 0.9921, 0.08384, 0.9921, 0.08384, 0.9921, 0.08384, 0.9921, 0.08384, 0.9921, 0.08384, 0.9921, 0.08384, 0.9921, 0.08384, 0.9921, 0.08384, 0.9921, 0.08384, 0.9921, 0.08384, 0.9921, 0.08384, 0.9921, 0.08384, 0.9921, 0.08384, 0.9921, 0.08384, 0.9921, 0.08384, 0.9921, 0.08384, 0.9921, 0.08384, 0.9921, 0.08384, 0.9921, 0.08384, 0.9921, 0.08384, 0.9921, 0.08384, 0.9921, 0.08384, 0.9921, 0.08384, 0.9921, 0.08384, 0.9921, 0.08384, 0.9921, 0.08384, 0.9921, 0.08384, 0.9921, 0.08384, 0.9921, 0.08384, 0.9921, 0.08384, 0.9921, 0.08384, 0.9921, 0.08384, 0.9921, 0.08384, 0.9921, 0.08384, 0.9921, 0.08384, 0.9921, 0.08384, 0.9921, 0.08384, 0.9921, 0.08848, 0.9925, 0.08848, 0.9925, 0.08848, 0.9925, 0.08848, 0.9925, 0.08848, 0.9925, 0.08848, 0.9925, 0.08848, 0.9925, 0.08848, 0.9925, 0.08848, 0.9925, 0.08848, 0.9925, 0.08848, 0.9925, 0.08848, 0.9925, 0.08848, 0.9925, 0.08848, 0.9925, 0.08848, 0.9925, 0.08848, 0.9925, 0.08848, 0.9925, 0.08848, 0.9925, 0.08848, 0.9925, 0.08848, 0.9925, 0.08848, 0.9925, 0.08848, 0.9925, 0.08848, 0.9925, 0.08848, 0.9925, 0.08848, 0.9925, 0.08848, 0.9925, 0.08848, 0.9925, 0.08848, 0.9925, 0.08848, 0.9925, 0.08848, 0.9925, 0.08848, 0.9925, 0.08848, 0.9925, 0.08848, 0.9925, 0.08848, 0.9925, 0.08848, 0.9925, 0.08848, 0.9925, 0.08848, 0.9925, 0.08848, 0.9925, 0.08848, 0.9925, 0.08848, 0.9925, 0.08848, 0.9925, 0.08848, 0.9925, 0.08848, 0.9925, 0.08848, 0.9925, 0.08848, 0.9925, 0.08848, 0.9925, 0.08848, 0.9925, 0.08848, 0.9925, 0.08848, 0.9925, 0.08848, 0.9925, 0.08848, 0.9925, 0.08848, 0.9925, 0.08848, 0.9925, 0.08848, 0.9925, 0.08848, 0.9925, 0.08848, 0.9925, 0.08848, 0.9925, 0.08848, 0.9925, 0.08848, 0.9925, 0.08848, 0.9925, 0.08848, 0.9925, 0.08848, 0.9925, 0.08848, 0.9925, 0.08848, 0.9925, 0.08848, 0.9925, 0.08848, 0.9925, 0.08848, 0.9925, 0.08848, 0.9925, 0.08848, 0.9925, 0.08848, 0.9925, 0.08848, 0.9925, 0.08848, 0.9925, 0.08848, 0.9925, 0.08848, 0.9925, 0.08848, 0.9925, 0.08848, 0.9925, 0.08848, 0.9925, 0.08848, 0.9925, 0.08848, 0.9925, 0.08848, 0.9925, 0.08848, 0.9925, 0.08848, 0.9925, 0.08848, 0.9925, 0.08848, 0.9925, 0.08848, 0.9925, 0.08848, 0.9925, 0.08848, 0.9925, 0.08848, 0.9925, 0.08848, 0.9925, 0.08848, 0.9925, 0.08848, 0.9925, 0.08848, 0.9925, 0.08848, 0.9925, 0.08848, 0.9925, 0.08848, 0.9925, 0.08848, 0.9925, 0.08848, 0.9925, 0.08848, 0.9925, 0.08848, 0.9925, 0.08848, 0.9925, 0.08848, 0.9925, 0.08848, 0.9925, 0.08848, 0.9925, 0.08848, 0.9925, 0.08848, 0.9925, 0.08848, 0.9925, 0.08848, 0.9925, 0.08848, 0.9925, 0.08848, 0.9925, 0.08848, 0.9925, 0.08848, 0.9925, 0.08848, 0.9925, 0.08848, 0.9925, 0.08848, 0.9925, 0.08848, 0.9925, 0.08848, 0.9925, 0.08848, 0.9925, 0.08848, 0.9925, 0.08848, 0.9925, 0.08848, 0.9925, 0.08848, 0.9925, 0.08848, 0.9925, 0.08848, 0.9925, 0.08848, 0.9925, 0.08848, 0.9925, 0.08848, 0.9925, 0.08848, 0.9925, 0.08848, 0.9925, 0.08848, 0.9925, 0.08848, 0.9925, 0.08848, 0.9925, 0.08848, 0.9925, 0.08848, 0.9925, 0.08848, 0.9925, 0.08848, 0.9925, 0.08848, 0.9925, 0.08848, 0.9925, 0.08848, 0.9925, 0.08848, 0.9925, 0.08848, 0.9925, 0.08848, 0.9925, 0.08848, 0.9925, 0.08848, 0.9925, 0.08848, 0.9925, 0.08848, 0.9925, 0.08848, 0.9925, 0.08848, 0.9925, 0.08848, 0.9925, 0.08848, 0.9925, 0.08848, 0.9925, 0.08848, 0.9925, 0.08848, 0.9925, 0.08848, 0.9925, 0.08848, 0.9925, 0.08848, 0.9925, 0.08848, 0.9925, 0.08848, 0.9925, 0.08848, 0.9925, 0.08848, 0.9925, 0.08848, 0.9925, 0.08848, 0.9925, 0.08848, 0.9925, 0.08848, 0.9925, 0.08848, 0.9925, 0.08848, 0.9925, 0.08848, 0.9925, 0.08848, 0.9925, 0.08848, 0.9925, 0.08848, 0.9925, 0.08848, 0.9925, 0.08848, 0.9925, 0.08848, 0.9925, 0.08848, 0.9925, 0.08848, 0.9925, 0.08848, 0.9925, 0.08848, 0.9925, 0.08848, 0.9925, 0.08848, 0.9925, 0.08848, 0.9925, 0.08848, 0.9925, 0.08848, 0.9925, 0.08848, 0.9925, 0.08848, 0.9925, 0.08848, 0.9925, 0.08848, 0.9925, 0.08848, 0.9925, 0.08848, 0.9925, 0.08848, 0.9925, 0.08848, 0.9925, 0.08848, 0.9925, 0.08848, 0.9925, 0.08848, 0.9925, 0.08848, 0.9925, 0.08848, 0.9925, 0.08848, 0.9925, 0.08848, 0.9925, 0.08848, 0.9925, 0.08848, 0.9925, 0.08848, 0.9925, 0.08848, 0.9925, 0.08848, 0.9925, 0.08848, 0.9925, 0.08848, 0.9925, 0.08848, 0.9925, 0.08848, 0.9925, 0.08848, 0.9925, 0.08848, 0.9925, 0.08848, 0.9925, 0.08848, 0.9925, 0.08848, 0.9925, 0.08848, 0.9925, 0.08848, 0.9925, 0.08848, 0.9925, 0.08848, 0.9925, 0.08848, 0.9925, 0.08848, 0.9925, 0.08848, 0.9925, 0.08848, 0.9925, 0.08848, 0.9925, 0.08848, 0.9925, 0.08848, 0.9925, 0.08848, 0.9925, 0.08848, 0.9925, 0.08848, 0.9925, 0.08848, 0.9925, 0.08848, 0.9925, 0.08848, 0.9925, 0.08848, 0.9925, 0.08848, 0.9925, 0.08848, 0.9925, 0.08848, 0.9925, 0.08848, 0.9925, 0.08848, 0.9925, 0.08848, 0.9925, 0.08848, 0.9925, 0.08848, 0.9925, 0.08848, 0.9925, 0.08848, 0.9925, 0.08848, 0.9925, 0.08848, 0.9925, 0.08848, 0.9925, 0.08848, 0.9925, 0.08848, 0.9925, 0.08848, 0.9925, 0.08848, 0.9925, 0.08848, 0.9925, 0.08848, 0.9925, 0.08848, 0.9925, 0.08848, 0.9925, 0.08848, 0.9925, 0.08848, 0.9925, 0.08848, 0.9925, 0.08848, 0.9925, 0.08848, 0.9925, 0.08848, 0.9925, 0.08848, 0.9925, 0.08848, 0.9925, 0.08848, 0.9925, 0.08848, 0.9925, 0.08848, 0.9925, 0.08848, 0.9925, 0.08848, 0.9925, 0.08848, 0.9925, 0.08848, 0.9925, 0.08848, 0.9925, 0.08848, 0.9925, 0.08848, 0.9925, 0.08848, 0.9925])
me_icosphere_015.materials.append(mat_colorsgame)
me_icosphere_015.update()

# ---- objects
ob_icosphere = bpy.data.objects.new('Icosphere', me_icosphere)
ob_icosphere_001 = bpy.data.objects.new('Icosphere.001', me_icosphere_001)
ob_icosphere_002 = bpy.data.objects.new('Icosphere.002', me_icosphere_002)
ob_icosphere_003 = bpy.data.objects.new('Icosphere.003', me_icosphere_003)
ob_icosphere_004 = bpy.data.objects.new('Icosphere.004', me_icosphere_004)
ob_icosphere_005 = bpy.data.objects.new('Icosphere.005', me_icosphere_005)
ob_icosphere_006 = bpy.data.objects.new('Icosphere.006', me_icosphere_006)
ob_icosphere_007 = bpy.data.objects.new('Icosphere.007', me_icosphere_007)
ob_icosphere_008 = bpy.data.objects.new('Icosphere.008', me_icosphere_008)
ob_icosphere_009 = bpy.data.objects.new('Icosphere.009', me_icosphere_009)
ob_icosphere_013 = bpy.data.objects.new('Icosphere.013', me_icosphere_013)
ob_icosphere_015 = bpy.data.objects.new('Icosphere.015', me_icosphere_015)

# ---- transforms, parenting, visibility, modifiers, constraints
ob_icosphere.location = (0.0, -8.809, 0.8191)
ob_icosphere.scale = (1.0, 1.0, 1.697)
ob_icosphere_001.location = (0.0, 0.0, 0.0)
ob_icosphere_001.scale = (1.589, 1.589, 1.0)
ob_icosphere_002.location = (0.0, -4.665, 0.0)
ob_icosphere_002.scale = (1.589, 2.35, 1.0)
ob_icosphere_003.location = (7.547, -13.13, 0.0)
ob_icosphere_003.rotation_euler = (0.0, -0.0, 1.222)
ob_icosphere_003.scale = (1.589, 2.35, 1.0)
ob_icosphere_004.location = (6.606, -14.31, 0.8191)
ob_icosphere_004.rotation_euler = (1.389e-08, 0.4363, 6.265e-08)
ob_icosphere_004.scale = (1.0, 1.0, 1.697)
ob_icosphere_005.location = (7.829, -14.97, 0.8191)
ob_icosphere_005.rotation_euler = (-0.5073, -0.5017, 0.1581)
ob_icosphere_005.scale = (1.0, 1.0, 1.697)
ob_icosphere_006.location = (6.394, -15.92, 0.0)
ob_icosphere_006.scale = (1.589, 1.589, 1.0)
ob_icosphere_007.location = (7.547, -21.07, 0.0)
ob_icosphere_007.scale = (2.768, 1.589, 1.0)
ob_icosphere_008.location = (6.39, -22.72, 0.5234)
ob_icosphere_008.rotation_euler = (-0.5132, 0.496, -0.1123)
ob_icosphere_008.scale = (1.0, 1.0, 1.697)
ob_icosphere_009.location = (8.327, -23.0, 0.4839)
ob_icosphere_009.rotation_euler = (0.4363, 9.384e-17, 2.08e-17)
ob_icosphere_009.scale = (1.589, 2.35, 1.0)
ob_icosphere_013.location = (-0.7528, -15.92, 0.0)
ob_icosphere_013.scale = (1.589, 1.589, 1.0)
ob_icosphere_015.location = (-0.7575, -22.72, 0.5234)
ob_icosphere_015.rotation_euler = (-0.5132, 0.496, -0.1123)
ob_icosphere_015.scale = (1.0, 1.0, 1.697)

# ---- collection membership
col_collection.objects.link(ob_icosphere)
col_collection.objects.link(ob_icosphere_001)
col_collection.objects.link(ob_icosphere_002)
col_collection.objects.link(ob_icosphere_003)
col_collection.objects.link(ob_icosphere_004)
col_collection.objects.link(ob_icosphere_005)
col_collection.objects.link(ob_icosphere_006)
col_collection.objects.link(ob_icosphere_007)
col_collection.objects.link(ob_icosphere_008)
col_collection.objects.link(ob_icosphere_009)
col_collection.objects.link(ob_icosphere_013)
col_collection.objects.link(ob_icosphere_015)

# ---- scene / render settings (as saved in the file)
scene.frame_start = 1; scene.frame_end = 250; scene.frame_set(1)
scene.render.engine = 'BLENDER_EEVEE_NEXT'
scene.cycles.sampling_pattern = 'TABULATED_SOBOL'
scene.view_settings.view_transform = 'Filmic'
bpy.context.view_layer.update()

# ---- added for rendering (the .blend has no active camera and no usable light): camera, sun
cam_auto = bpy.data.cameras.new('AutoCamera')
cam_auto.lens = 50.0
cam_auto.sensor_width = 36.0
cam_auto.clip_end = 1000.0
ob_auto_camera = bpy.data.objects.new('AutoCamera', cam_auto)
scene.collection.objects.link(ob_auto_camera)
ob_auto_camera.location = (31.8463, -45.8434, 22.7662)
ob_auto_camera.rotation_euler = (1.09748, -7.21219e-08, 0.694738)
scene.camera = ob_auto_camera
light_auto_sun = bpy.data.lights.new('AutoSun', 'SUN')
light_auto_sun.energy = 3.0
light_auto_sun.angle = 0.0523599
ob_auto_sun = bpy.data.objects.new('AutoSun', light_auto_sun)
scene.collection.objects.link(ob_auto_sun)
ob_auto_sun.rotation_euler = (0.872665, 0.174533, 0.523599)
bpy.context.view_layer.update()
